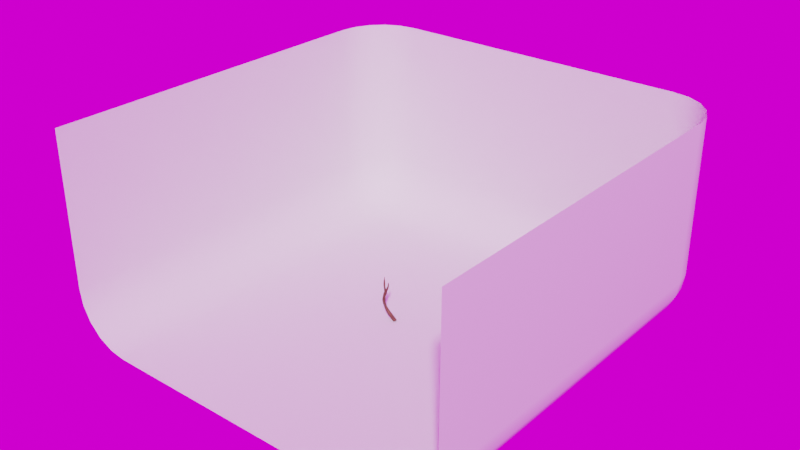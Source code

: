 # Source: uploads_files_3039499_Antler.blend  (saved by Blender 4.0.36; exported with 4.5.12 LTS)
import bpy
from mathutils import Matrix  # noqa: F401  (used for matrix-valued properties, if any)

bpy.ops.wm.read_factory_settings(use_empty=True)
scene = bpy.context.scene
scene.name = 'Scene'

# ---- collections
col_collection = bpy.data.collections.new('Collection'); scene.collection.children.link(col_collection)

# ---- images (referenced by path relative to the original .blend; pixels are not part of the script)
import os
ASSET_DIR = os.environ.get("B2B_ASSET_DIR", "")  # directory of the original .blend (textures are referenced by path, not embedded)
HERE = os.path.dirname(os.path.abspath(__file__))  # packed textures are extracted next to this script under _unpacked/

def load_image(name, relpath, width, height, colorspace="sRGB"):
    """Load a texture the original file referenced (path relative to the .blend, or extracted next to this script)."""
    p = next((c for c in (os.path.join(HERE, relpath), os.path.join(ASSET_DIR, relpath)) if relpath and os.path.exists(c)), "")
    if p:
        img = bpy.data.images.load(p, check_existing=True)
        img.name = name
    else:  # same state as the original file: an image datablock whose file is absent (Cycles renders it pink)
        img = bpy.data.images.new(name, width, height)
        img.source = "FILE"
        img.filepath = "//" + (relpath or name)
    img.colorspace_settings.name = colorspace
    return img
img_untitled = load_image('Untitled', 'Normal.png', 1024, 1024, 'sRGB')
img_immenstadter_horn_2k_hdr = load_image('immenstadter_horn_2k.hdr', 'immenstadter_horn_2k.hdr', 1024, 1024, 'Linear Rec.709')

# ---- materials (node trees are filled in below, after node groups)
mat_antler = bpy.data.materials.new('Antler')

# ---- material node trees
mat_antler.use_nodes = True; mat_antler.node_tree.nodes.clear()
_N = mat_antler.node_tree.nodes; _L = mat_antler.node_tree.links
n0 = _N.new('ShaderNodeOutputMaterial'); n0.name = 'Material Output'; n0.location = (630, 300)
n1 = _N.new('ShaderNodeTexNoise'); n1.name = 'Noise Texture.001'; n1.location = (-764, 37)
n1.inputs[2].default_value = 5.7
n1.inputs[3].default_value = 5.0
n1.inputs[4].default_value = 1.0
n2 = _N.new('ShaderNodeTexNoise'); n2.name = 'Noise Texture.003'; n2.location = (-947, -542)
n2.inputs[2].default_value = 30.9
n3 = _N.new('ShaderNodeTexCoord'); n3.name = 'Texture Coordinate.001'; n3.location = (-1447, -523)
n4 = _N.new('ShaderNodeMapping'); n4.name = 'Mapping.002'; n4.location = (-1237, -506)
n4.width = 240
n4.inputs[3].default_value = (1.0, 3.0, 1.0)
n5 = _N.new('ShaderNodeValToRGB'); n5.name = 'ColorRamp.002'; n5.location = (-674, -243)
while len(n5.color_ramp.elements) > 1: n5.color_ramp.elements.remove(n5.color_ramp.elements[-1])
n5.color_ramp.elements[0].position = 0.3727; n5.color_ramp.elements[0].color = (0.0, 0.0, 0.0, 1.0)
_e = n5.color_ramp.elements.new(1.0); _e.color = (1.0, 1.0, 1.0, 1.0)
n6 = _N.new('ShaderNodeTexNoise'); n6.name = 'Noise Texture.002'; n6.location = (-878, -313)
n6.inputs[2].default_value = 7.9
n6.inputs[3].default_value = 4.4
n6.inputs[4].default_value = 0.7917
n7 = _N.new('ShaderNodeMapping'); n7.name = 'Mapping.001'; n7.location = (-1279, 51)
n7.width = 240
n7.inputs[3].default_value = (1.0, 10.0, 1.0)
n8 = _N.new('ShaderNodeBump'); n8.name = 'Bump'; n8.location = (-327, -100)
n8.inputs[0].default_value = 0.2417
n8.inputs[1].default_value = 0.06
n8.inputs[2].default_value = 1.0
n9 = _N.new('ShaderNodeMix'); n9.name = 'Mix.002'; n9.location = (-121, -182)
n9.data_type = 'RGBA'
n10 = _N.new('ShaderNodeBump'); n10.name = 'Bump.001'; n10.location = (-358, -285)
n10.invert = True
n10.inputs[0].default_value = 0.5333
n10.inputs[1].default_value = 0.06
n10.inputs[2].default_value = 1.0
n11 = _N.new('ShaderNodeValToRGB'); n11.name = 'ColorRamp.001'; n11.location = (-527, 136)
while len(n11.color_ramp.elements) > 1: n11.color_ramp.elements.remove(n11.color_ramp.elements[-1])
n11.color_ramp.elements[0].position = 0.09545; n11.color_ramp.elements[0].color = (0.04755, 0.006783, 0.0, 1.0)
_e = n11.color_ramp.elements.new(0.2545); _e.color = (0.2196, 0.04123, 0.009787, 1.0)
_e = n11.color_ramp.elements.new(0.5136); _e.color = (0.3301, 0.1371, 0.07174, 1.0)
_e = n11.color_ramp.elements.new(1.0); _e.color = (1.0, 0.8088, 0.5821, 1.0)
n12 = _N.new('ShaderNodeGamma'); n12.name = 'Gamma'; n12.location = (-374, 531)
n12.inputs[1].default_value = 4.4
n13 = _N.new('ShaderNodeTexCoord'); n13.name = 'Texture Coordinate'; n13.location = (-1645, 186)
n14 = _N.new('ShaderNodeMapping'); n14.name = 'Mapping'; n14.location = (-1340, 448)
n14.width = 240
n14.inputs[3].default_value = (1.0, 10.0, 1.0)
n15 = _N.new('ShaderNodeTexNoise'); n15.name = 'Noise Texture'; n15.location = (-1026, 340)
n15.inputs[2].default_value = 9.4
n15.inputs[3].default_value = 16.0
n15.inputs[4].default_value = 0.9083
n16 = _N.new('ShaderNodeValToRGB'); n16.name = 'ColorRamp.004'; n16.location = (-819, 302)
while len(n16.color_ramp.elements) > 1: n16.color_ramp.elements.remove(n16.color_ramp.elements[-1])
n16.color_ramp.elements[0].position = 0.4273; n16.color_ramp.elements[0].color = (0.0, 0.0, 0.0, 1.0)
_e = n16.color_ramp.elements.new(1.0); _e.color = (1.0, 1.0, 1.0, 1.0)
n17 = _N.new('ShaderNodeValToRGB'); n17.name = 'ColorRamp'; n17.location = (-514, 394)
while len(n17.color_ramp.elements) > 1: n17.color_ramp.elements.remove(n17.color_ramp.elements[-1])
n17.color_ramp.elements[0].position = 0.0; n17.color_ramp.elements[0].color = (0.04755, 0.006783, 0.0, 1.0)
_e = n17.color_ramp.elements.new(0.09545); _e.color = (0.2196, 0.04123, 0.009787, 1.0)
_e = n17.color_ramp.elements.new(0.2091); _e.color = (0.3301, 0.1371, 0.07174, 1.0)
_e = n17.color_ramp.elements.new(1.0); _e.color = (1.0, 0.8088, 0.5821, 1.0)
n18 = _N.new('ShaderNodeValToRGB'); n18.name = 'ColorRamp.003'; n18.location = (-693, -480)
while len(n18.color_ramp.elements) > 1: n18.color_ramp.elements.remove(n18.color_ramp.elements[-1])
n18.color_ramp.elements[0].position = 0.3727; n18.color_ramp.elements[0].color = (0.0, 0.0, 0.0, 1.0)
_e = n18.color_ramp.elements.new(1.0); _e.color = (1.0, 1.0, 1.0, 1.0)
n19 = _N.new('ShaderNodeMix'); n19.name = 'Mix'; n19.location = (-232, 341)
n19.data_type = 'RGBA'
n19.inputs[0].default_value = 0.25
n20 = _N.new('ShaderNodeAmbientOcclusion'); n20.name = 'Ambient Occlusion'; n20.location = (-566, 654)
n21 = _N.new('ShaderNodeValToRGB'); n21.name = 'ColorRamp.005'; n21.location = (-195, 135)
while len(n21.color_ramp.elements) > 1: n21.color_ramp.elements.remove(n21.color_ramp.elements[-1])
n21.color_ramp.elements[0].position = 0.0; n21.color_ramp.elements[0].color = (0.553, 0.553, 0.553, 1.0)
_e = n21.color_ramp.elements.new(1.0); _e.color = (1.0, 1.0, 1.0, 1.0)
n22 = _N.new('ShaderNodeMix'); n22.name = 'Mix.001'; n22.location = (-37, 472)
n22.data_type = 'RGBA'
n22.blend_type = 'MULTIPLY'
n23 = _N.new('ShaderNodeTexImage'); n23.name = 'Image Texture'; n23.location = (465, 80)
n23.image = img_untitled
n24 = _N.new('ShaderNodeBsdfPrincipled'); n24.name = 'Principled BSDF'; n24.location = (125, 300)
n24.distribution = 'GGX'
n24.subsurface_method = 'BURLEY'
n24.inputs[3].default_value = 1.45
n24.inputs[27].default_value = (0.0, 0.0, 0.0, 1.0)
n24.inputs[28].default_value = 1.0
_L.new(n15.outputs[0], n16.inputs[0])
_L.new(n14.outputs[0], n15.inputs[0])
_L.new(n13.outputs[2], n14.inputs[0])
_L.new(n1.outputs[0], n11.inputs[0])
_L.new(n17.outputs[0], n19.inputs[6])
_L.new(n11.outputs[0], n19.inputs[7])
_L.new(n13.outputs[3], n7.inputs[0])
_L.new(n7.outputs[0], n1.inputs[0])
_L.new(n6.outputs[0], n5.inputs[0])
_L.new(n14.outputs[0], n6.inputs[0])
_L.new(n22.outputs[2], n24.inputs[0])
_L.new(n19.outputs[2], n22.inputs[6])
_L.new(n20.outputs[0], n12.inputs[0])
_L.new(n12.outputs[0], n22.inputs[7])
_L.new(n2.outputs[0], n18.inputs[0])
_L.new(n4.outputs[0], n2.inputs[0])
_L.new(n3.outputs[2], n4.inputs[0])
_L.new(n5.outputs[0], n8.inputs[3])
_L.new(n10.outputs[0], n9.inputs[7])
_L.new(n8.outputs[0], n9.inputs[6])
_L.new(n9.outputs[2], n24.inputs[5])
_L.new(n18.outputs[0], n10.inputs[3])
_L.new(n16.outputs[0], n17.inputs[0])
_L.new(n11.outputs[0], n21.inputs[0])
_L.new(n21.outputs[0], n24.inputs[2])
_L.new(n24.outputs[0], n0.inputs[0])
n0.is_active_output = True

# ---- world
world_world = bpy.data.worlds.new('World'); scene.world = world_world
world_world.use_nodes = True; world_world.node_tree.nodes.clear()
_N = world_world.node_tree.nodes; _L = world_world.node_tree.links
n0 = _N.new('ShaderNodeOutputWorld'); n0.name = 'World Output'; n0.location = (300, 300)
n1 = _N.new('ShaderNodeBackground'); n1.name = 'Background'; n1.location = (10, 300)
n2 = _N.new('ShaderNodeTexEnvironment'); n2.name = 'Environment Texture'; n2.location = (-280, 280)
n2.image = img_immenstadter_horn_2k_hdr
_L.new(n1.outputs[0], n0.inputs[0])
_L.new(n2.outputs[0], n1.inputs[0])
n0.is_active_output = True
world_world.color = (0.05088, 0.05088, 0.05088)
world_world.use_sun_shadow = False
world_world.sun_shadow_jitter_overblur = 0.0

# ---- meshes
me_retopoflow = bpy.data.meshes.new('RetopoFlow')
me_retopoflow.from_pydata([(-0.1562, -0.009714, 0.08797), (-0.1473, -0.0213, 0.09115), (-0.1485, 0.007013, 0.1206), (-0.1679, 0.01943, 0.1094), (-0.1681, -0.007218, 0.09764), (-0.1358, -0.01972, 0.1004), (-0.1365, 0.008224, 0.1085), (-0.1452, 0.01967, 0.1056), (-0.1558, 0.01772, 0.09698), (-0.159, 0.004844, 0.09052), (-0.133, -0.006385, 0.1066), (-0.1448, -0.0078, 0.1178), (-0.1571, 0.019, 0.1185), (-0.1709, 0.007334, 0.1016), (-0.1598, -0.02058, 0.09944), (-0.1477, -0.02121, 0.1098), (-0.1243, 0.01161, 0.0965), (-0.1205, -0.002867, 0.09586), (-0.1219, -0.01759, 0.09166), (-0.1327, -0.0233, 0.08287), (-0.1432, -0.01387, 0.07765), (-0.1472, 0.0009555, 0.07833), (-0.1449, 0.01521, 0.08315), (-0.1346, 0.02133, 0.09162), (-0.1731, 0.01884, 0.1322), (-0.1632, 0.006884, 0.134), (-0.1577, -0.008388, 0.1317), (-0.161, -0.02329, 0.1233), (-0.1749, -0.02241, 0.1129), (-0.1842, -0.008853, 0.1118), (-0.1876, 0.005982, 0.116), (-0.1848, 0.01881, 0.1237), (-0.1874, -0.02409, 0.1272), (-0.1975, -0.01015, 0.1268), (-0.2021, 0.005306, 0.1312), (-0.2, 0.01915, 0.1394), (-0.1874, 0.01888, 0.1476), (-0.177, 0.005975, 0.1483), (-0.1696, -0.009499, 0.146), (-0.1727, -0.02489, 0.1372), (-0.1898, -0.02406, 0.1548), (-0.2046, -0.02217, 0.1465), (-0.2155, -0.009055, 0.1466), (-0.2211, 0.005859, 0.1512), (-0.2186, 0.0192, 0.1598), (-0.2051, 0.01727, 0.1667), (-0.1933, 0.005599, 0.1673), (-0.1863, -0.009474, 0.1638), (-0.2324, 0.02058, 0.1803), (-0.2179, 0.01631, 0.1854), (-0.2051, 0.004425, 0.1853), (-0.1968, -0.01053, 0.1813), (-0.2028, -0.0241, 0.1711), (-0.2187, -0.0207, 0.1644), (-0.2304, -0.007476, 0.1654), (-0.237, 0.007695, 0.1706), (-0.2497, 0.01037, 0.1896), (-0.2425, 0.02365, 0.2), (-0.2266, 0.01484, 0.2017), (-0.2124, 0.001808, 0.2004), (-0.2027, -0.01387, 0.1956), (-0.2123, -0.02583, 0.1852), (-0.2305, -0.0201, 0.1806), (-0.244, -0.006534, 0.1825), (-0.2051, -0.01523, 0.207), (-0.219, -0.029, 0.2066), (-0.2384, -0.02029, 0.2102), (-0.2583, -0.01115, 0.2138), (-0.266, 0.009245, 0.2176), (-0.2528, 0.02521, 0.2185), (-0.2342, 0.01545, 0.215), (-0.2192, 0.000488, 0.211), (-0.207, -0.03541, 0.2429), (-0.2143, -0.02205, 0.251), (-0.2215, -0.04297, 0.2456), (-0.2129, -0.04221, 0.2425), (-0.2086, -0.0205, 0.2311), (-0.2255, -0.01544, 0.2376), (-0.2297, -0.03217, 0.2335), (-0.2287, -0.02961, 0.2537), (-0.2118, -0.046, 0.2573), (-0.2057, -0.03959, 0.2571), (-0.2229, -0.02278, 0.2541), (-0.2278, -0.03796, 0.25), (-0.2129, -0.03706, 0.2271), (-0.2067, -0.02957, 0.2277), (-0.2081, -0.02711, 0.2466), (-0.2315, -0.02303, 0.2369), (-0.2225, -0.03783, 0.2296), (-0.2124, -0.02758, 0.2664), (-0.2205, -0.02857, 0.2702), (-0.2267, -0.03493, 0.2704), (-0.226, -0.04284, 0.2662), (-0.2199, -0.04709, 0.2611), (-0.2159, -0.01496, 0.235), (-0.2062, -0.03166, 0.2612), (-0.2184, -0.0329, 0.2882), (-0.2103, -0.03197, 0.2811), (-0.2034, -0.03413, 0.2734), (-0.2027, -0.04241, 0.2675), (-0.2099, -0.04948, 0.2698), (-0.218, -0.05097, 0.2765), (-0.2244, -0.04784, 0.2844), (-0.2253, -0.03945, 0.2905), (-0.199, -0.0383, 0.2859), (-0.197, -0.04726, 0.2819), (-0.2052, -0.0527, 0.2855), (-0.2146, -0.05364, 0.2913), (-0.2229, -0.05108, 0.2974), (-0.225, -0.04202, 0.2979), (-0.2169, -0.03559, 0.2983), (-0.2078, -0.03876, 0.2971), (-0.2151, -0.05798, 0.3264), (-0.222, -0.05396, 0.314), (-0.2123, -0.04315, 0.3163), (-0.2149, -0.05663, 0.3137), (-0.2192, -0.04556, 0.3446), (-0.2134, -0.04787, 0.3444), (-0.2155, -0.05912, 0.342), (-0.2215, -0.05686, 0.3423), (-0.2235, -0.04846, 0.3265), (-0.2194, -0.04288, 0.3278), (-0.224, -0.04643, 0.3153), (-0.2128, -0.04553, 0.3284), (-0.2117, -0.05414, 0.3431), (-0.2228, -0.05066, 0.3599), (-0.2195, -0.04615, 0.3617), (-0.2143, -0.04828, 0.3625), (-0.2128, -0.054, 0.3615), (-0.2231, -0.05058, 0.3435), (-0.2109, -0.05254, 0.3277), (-0.2217, -0.05553, 0.3258), (-0.2195, -0.04042, 0.3166), (-0.2102, -0.05064, 0.3149), (-0.2214, -0.05638, 0.3589), (-0.2162, -0.05842, 0.3597), (-0.2216, -0.05433, 0.3728), (-0.217, -0.05618, 0.3738), (-0.2141, -0.05207, 0.3757), (-0.2149, -0.04687, 0.3768), (-0.2194, -0.04505, 0.3759), (-0.2225, -0.04913, 0.3739), (-0.2218, -0.0444, 0.3881), (-0.2219, -0.04973, 0.3868), (-0.2177, -0.05198, 0.3883), (-0.2147, -0.04788, 0.3908), (-0.2145, -0.0425, 0.3922), (-0.2185, -0.04035, 0.3907), (-0.2171, -0.03075, 0.41), (-0.2197, -0.03435, 0.4073), (-0.2207, -0.03899, 0.4057), (-0.2179, -0.04067, 0.4077), (-0.2153, -0.03714, 0.4104), (-0.2144, -0.03245, 0.4119), (-0.2156, -0.01829, 0.4272), (-0.2178, -0.02166, 0.4249), (-0.2189, -0.02575, 0.4232), (-0.2169, -0.02828, 0.4239), (-0.2147, -0.02494, 0.4262), (-0.2138, -0.02081, 0.4278), (-0.1959, -0.04922, 0.3125), (-0.187, -0.048, 0.3064), (-0.2003, -0.05308, 0.3041), (-0.1898, -0.04549, 0.3006), (-0.1949, -0.05534, 0.2998), (-0.1884, -0.04844, 0.3169), (-0.1843, -0.05052, 0.3144), (-0.1877, -0.05831, 0.3142), (-0.1918, -0.05632, 0.3167), (-0.1924, -0.05138, 0.3182), (-0.1869, -0.05331, 0.3033), (-0.1959, -0.05458, 0.3094), (-0.2007, -0.04689, 0.3069), (-0.1837, -0.05541, 0.3129), (-0.1817, -0.0568, 0.3198), (-0.1853, -0.05954, 0.3208), (-0.189, -0.05776, 0.3232), (-0.1896, -0.05335, 0.3248), (-0.186, -0.05064, 0.3239), (-0.1911, -0.04592, 0.3107), (-0.1918, -0.05654, 0.3052), (-0.1951, -0.04327, 0.3049), (-0.1894, -0.05176, 0.2977), (-0.1823, -0.05242, 0.3215), (-0.1834, -0.0529, 0.3347), (-0.1869, -0.05541, 0.3346), (-0.1862, -0.05944, 0.3329), (-0.1825, -0.06123, 0.3312), (-0.179, -0.05878, 0.3312), (-0.1797, -0.05471, 0.3329), (-0.1816, -0.05483, 0.3475), (-0.1849, -0.05703, 0.3463), (-0.1845, -0.06096, 0.3445), (-0.1807, -0.06297, 0.3438), (-0.1772, -0.06089, 0.345), (-0.1779, -0.057, 0.3467), (-0.1842, -0.05826, 0.3566), (-0.1837, -0.0619, 0.3546), (-0.1802, -0.06379, 0.3537), (-0.177, -0.06171, 0.3549), (-0.1775, -0.05807, 0.3569), (-0.1811, -0.0562, 0.3578), (-0.1803, -0.06402, 0.3617), (-0.1775, -0.06208, 0.3632), (-0.1779, -0.05888, 0.3651), (-0.1811, -0.05717, 0.3658), (-0.1838, -0.05908, 0.3643), (-0.1835, -0.0623, 0.3624), (-0.1817, -0.05782, 0.3756), (-0.184, -0.05923, 0.374), (-0.1838, -0.06191, 0.3723), (-0.1813, -0.06359, 0.3718), (-0.179, -0.06228, 0.3733), (-0.1792, -0.05962, 0.375), (-0.2614, -0.001204, 0.3063), (-0.2741, -0.002303, 0.2989), (-0.2815, 0.007723, 0.2908), (-0.2472, 0.0006442, 0.2522), (-0.2674, -0.01158, 0.2474), (-0.279, 0.01566, 0.2617), (-0.2706, 0.03274, 0.2884), (-0.2713, 0.02669, 0.2627), (-0.2526, 0.003572, 0.2755), (-0.2607, -0.007211, 0.2743), (-0.2747, 0.01329, 0.2442), (-0.2678, 0.02474, 0.2455), (-0.2472, 0.01424, 0.2515), (-0.2548, -0.01049, 0.2507), (-0.2746, -0.000421, 0.2449), (-0.2803, 0.02189, 0.2864), (-0.2591, 0.02697, 0.2679), (-0.2518, 0.01693, 0.2731), (-0.2729, -0.008108, 0.2693), (-0.2798, 0.002238, 0.2642), (-0.2551, 0.02481, 0.2489), (-0.2512, 0.009258, 0.3087), (-0.2498, 0.02333, 0.3045), (-0.2579, 0.03259, 0.2962), (-0.242, 0.03449, 0.3368), (-0.2511, 0.04729, 0.3325), (-0.2661, 0.04519, 0.3253), (-0.2773, 0.0332, 0.3203), (-0.2788, 0.01622, 0.3194), (-0.2693, 0.003662, 0.3237), (-0.2545, 0.005183, 0.3309), (-0.2443, 0.01773, 0.3356), (-0.2702, 0.03599, 0.3523), (-0.2699, 0.02113, 0.3541), (-0.2604, 0.009657, 0.3541), (-0.2467, 0.0131, 0.3519), (-0.241, 0.02624, 0.3497), (-0.2418, 0.04027, 0.348), (-0.2499, 0.05157, 0.3477), (-0.263, 0.04858, 0.3498), (-0.2479, 0.0557, 0.3689), (-0.2612, 0.05084, 0.3703), (-0.2685, 0.03747, 0.3717), (-0.2688, 0.02225, 0.3723), (-0.2592, 0.01001, 0.3717), (-0.245, 0.01452, 0.3703), (-0.2402, 0.02843, 0.3694), (-0.2411, 0.04283, 0.3688), (-0.2563, 0.005591, 0.4264), (-0.2581, 0.007346, 0.4054), (-0.2619, 0.02575, 0.4139), (-0.265, 0.01549, 0.4101), (-0.2661, 0.009817, 0.4474), (-0.2451, 0.007923, 0.444), (-0.2427, 0.01775, 0.4257), (-0.2497, 0.02544, 0.428), (-0.2632, 0.02147, 0.4295), (-0.2653, 0.012, 0.4286), (-0.2467, 0.0102, 0.4043), (-0.2483, 0.02697, 0.417), (-0.2431, 0.01929, 0.4078), (-0.2642, 0.01992, 0.4485), (-0.2565, 0.002978, 0.4451), (-0.2453, 0.009842, 0.4249), (-0.2501, 0.02507, 0.4473), (-0.2422, 0.0168, 0.445), (-0.2572, 0.002029, 0.4609), (-0.2664, 0.008667, 0.4639), (-0.2647, 0.01842, 0.4661), (-0.251, 0.02294, 0.4653), (-0.2427, 0.01534, 0.4623), (-0.2455, 0.006398, 0.4602), (-0.267, 0.008567, 0.4843), (-0.2651, 0.01796, 0.486), (-0.2521, 0.02198, 0.4855), (-0.2437, 0.01476, 0.4831), (-0.2465, 0.006133, 0.4814), (-0.2579, 0.002295, 0.4819), (-0.2539, 0.022, 0.5005), (-0.2452, 0.01585, 0.502), (-0.2475, 0.008249, 0.5042), (-0.2579, 0.004254, 0.5053), (-0.2673, 0.009441, 0.5037), (-0.2656, 0.01798, 0.5015), (-0.2578, 0.005521, 0.5146), (-0.2669, 0.009868, 0.5131), (-0.2657, 0.01766, 0.5109), (-0.2551, 0.02161, 0.51), (-0.2466, 0.01635, 0.5115), (-0.2483, 0.009457, 0.5136), (-0.2502, 0.01689, 0.5311), (-0.2516, 0.01194, 0.5334), (-0.2591, 0.008902, 0.5343), (-0.2656, 0.01214, 0.5322), (-0.2647, 0.0177, 0.5299), (-0.2565, 0.02064, 0.5291), (-0.2576, 0.02042, 0.5423), (-0.2531, 0.01767, 0.5441), (-0.2542, 0.01395, 0.546), (-0.2601, 0.01186, 0.5464), (-0.2648, 0.01437, 0.5446), (-0.2637, 0.01838, 0.5427), (-0.2453, 0.07708, 0.4117), (-0.2572, 0.06478, 0.4213), (-0.2385, 0.05493, 0.41), (-0.2387, 0.06325, 0.4231), (-0.2583, 0.05758, 0.4088), (-0.248, 0.08746, 0.4477), (-0.2543, 0.08422, 0.4491), (-0.2556, 0.07806, 0.4523), (-0.2487, 0.06702, 0.4377), (-0.2404, 0.07067, 0.4356), (-0.2484, 0.05889, 0.4264), (-0.2457, 0.07099, 0.3986), (-0.2381, 0.06373, 0.4035), (-0.2562, 0.06686, 0.402), (-0.2395, 0.07757, 0.431), (-0.246, 0.08274, 0.4272), (-0.2544, 0.07931, 0.4292), (-0.256, 0.07199, 0.434), (-0.2379, 0.07109, 0.4167), (-0.2554, 0.07311, 0.4146), (-0.2486, 0.05014, 0.4139), (-0.243, 0.08296, 0.4503), (-0.244, 0.07699, 0.4534), (-0.2503, 0.07375, 0.4548), (-0.25, 0.08762, 0.4649), (-0.2468, 0.08394, 0.4655), (-0.2475, 0.07923, 0.4666), (-0.2517, 0.07656, 0.4675), (-0.2549, 0.08021, 0.4668), (-0.2541, 0.08493, 0.4657), (-0.2495, 0.04403, 0.4075), (-0.2597, 0.05127, 0.4005), (-0.2575, 0.06008, 0.3911), (-0.247, 0.06505, 0.3858), (-0.2395, 0.05824, 0.3925), (-0.2389, 0.04966, 0.4012), (-0.1033, -0.02549, 0.09219), (-0.1001, -0.02736, 0.1133), (-0.09428, -0.02245, 0.1143), (-0.09517, -0.01987, 0.1031), (-0.1057, -0.02332, 0.1055), (-0.09701, -0.02451, 0.1021), (-0.09322, -0.01691, 0.08969), (-0.09828, -0.01305, 0.09397), (-0.1051, -0.01485, 0.09716), (-0.1075, -0.02216, 0.09581), (-0.1033, -0.02496, 0.1144), (-0.09592, -0.02614, 0.1133), (-0.09887, -0.01707, 0.1054), (-0.1038, -0.01863, 0.1065), (-0.102, -0.02606, 0.1033), (-0.09628, -0.02351, 0.089), (-0.1017, -0.02115, 0.1155), (-0.09756, -0.02, 0.1154), (-0.09812, -0.02331, 0.1242), (-0.09429, -0.02231, 0.1239), (-0.09154, -0.02461, 0.1225), (-0.09328, -0.02777, 0.1215), (-0.09714, -0.02873, 0.1217), (-0.09988, -0.02658, 0.1231), (-0.0951, -0.02837, 0.1303), (-0.09375, -0.02597, 0.1312), (-0.09084, -0.02524, 0.131), (-0.08884, -0.02694, 0.1298), (-0.09015, -0.02926, 0.129), (-0.09309, -0.02995, 0.1292), (-0.09275, 0.0211, 0.05952), (-0.1071, 0.01799, 0.05199), (-0.1056, -0.02273, 0.05959), (-0.0816, -0.01972, 0.05693), (-0.08002, 0.02032, 0.04872), (-0.09461, 0.01824, 0.04192), (-0.1063, -0.01049, 0.0423), (-0.09633, -0.02148, 0.04974), (-0.08389, -0.007138, 0.06959), (-0.08402, 0.009379, 0.06654), (-0.1163, 0.004555, 0.04907), (-0.1164, -0.01223, 0.05168), (-0.07202, -0.006472, 0.05873), (-0.07046, 0.009517, 0.05591), (-0.09064, -0.02189, 0.06826), (-0.105, 0.005809, 0.0395), (-0.09048, -0.007456, 0.07689), (-0.09467, -0.02336, 0.07595), (-0.112, -0.02389, 0.06967), (-0.1272, -0.01612, 0.06395), (-0.1304, 0.001536, 0.06234), (-0.1227, 0.01708, 0.06442), (-0.1067, 0.02148, 0.06984), (-0.0948, 0.009756, 0.07452), (-0.09649, -0.01015, 0.03413), (-0.09798, 0.005763, 0.03333), (-0.08932, 0.01837, 0.03778), (-0.07532, 0.02029, 0.04504), (-0.06439, 0.01025, 0.05076), (-0.06277, -0.005588, 0.05167), (-0.0713, -0.01829, 0.04729), (-0.08535, -0.02003, 0.03998), (-0.1068, -0.004158, 0.08694), (-0.1064, 0.01003, 0.08351), (-0.1162, 0.02162, 0.07752), (-0.1302, 0.01842, 0.07331), (-0.1375, 0.004619, 0.06978), (-0.1354, -0.01604, 0.07182), (-0.1219, -0.02403, 0.07735), (-0.1117, -0.02082, 0.08619), (-0.1072, -0.01231, 0.09253), (-0.11, -0.02091, 0.09129), (-0.09229, -0.03021, 0.1306), (-0.08763, -0.03037, 0.1347), (-0.08832, -0.02752, 0.1312), (-0.08833, -0.02846, 0.1359), (-0.09268, -0.02689, 0.1325), (-0.0899, -0.03043, 0.1354), (-0.08767, -0.0302, 0.1366), (-0.2163, -0.03323, 0.2182), (-0.2074, -0.02852, 0.2201), (-0.2274, -0.03177, 0.2209), (-0.2322, -0.02677, 0.2255), (-0.2398, -0.01441, 0.2225), (-0.2547, -0.01513, 0.2246), (-0.2679, -0.001312, 0.2253), (-0.2713, 0.0005633, 0.2338), (-0.2706, 0.01353, 0.2326), (-0.2587, 0.02535, 0.2308), (-0.245, 0.01994, 0.2322), (-0.2413, 0.009922, 0.2345), (-0.2417, -0.001384, 0.2352), (-0.2486, -0.01236, 0.2342), (-0.2626, -0.01253, 0.2328), (-0.2352, -0.005616, 0.2249), (-0.2343, 0.00634, 0.2207), (-0.2252, -0.005479, 0.2228), (-0.228, -0.01042, 0.2288), (-0.223, -0.01039, 0.2296), (-0.2138, -0.01081, 0.2239), (-0.2074, -0.01961, 0.224), (-0.2055, -0.04405, 0.3033), (-0.2007, -0.04061, 0.2993), (-0.194, -0.0421, 0.2948), (-0.1922, -0.04959, 0.2914), (-0.2014, -0.05359, 0.292), (-0.2074, -0.05181, 0.2995), (-0.2224, -0.0527, 0.304), (-0.2143, -0.05532, 0.3043), (-0.2084, -0.04871, 0.305), (-0.2115, -0.04065, 0.3052), (-0.2196, -0.03742, 0.3049), (-0.2248, -0.04418, 0.3043), (-0.1838, -0.06164, 0.3789), (-0.1822, -0.06209, 0.3816), (-0.1802, -0.06168, 0.3794), (-0.181, -0.0596, 0.382), (-0.1822, -0.0584, 0.3796), (-0.1838, -0.0598, 0.3817), (-0.184, -0.06179, 0.3771), (-0.1818, -0.06317, 0.3772), (-0.1798, -0.06196, 0.3778), (-0.1799, -0.05956, 0.3782), (-0.182, -0.05812, 0.3781), (-0.1842, -0.05937, 0.3775), (-0.1828, -0.0605, 0.3832), (-0.2169, -0.01607, 0.4308), (-0.2179, -0.01828, 0.4315), (-0.217, -0.02, 0.4325), (-0.2147, -0.01905, 0.4328), (-0.2138, -0.01679, 0.4321), (-0.2148, -0.01508, 0.4311), (-0.2144, -0.01229, 0.4342), (-0.2155, -0.01017, 0.4372), (-0.2171, -0.01512, 0.4345), (-0.2156, -0.01285, 0.4386), (-0.2144, -0.01569, 0.4359), (-0.2134, -0.01047, 0.4386), (-0.2144, -0.009172, 0.4403), (-0.2407, 0.04843, 0.3801), (-0.2501, 0.06081, 0.3782), (-0.2616, 0.04951, 0.3823), (-0.2674, 0.03476, 0.3863), (-0.2668, 0.01878, 0.3894), (-0.2542, 0.007516, 0.3905), (-0.2425, 0.01821, 0.3871), (-0.2396, 0.03318, 0.3837), (-0.24, 0.03831, 0.3977), (-0.2407, 0.02947, 0.3973), (-0.2427, 0.01875, 0.3985), (-0.2471, 0.03754, 0.4063), (-0.2448, 0.0294, 0.4078), (-0.2517, 0.03022, 0.4126), (-0.2581, 0.03676, 0.4052), (-0.2628, 0.04359, 0.3937), (-0.2655, 0.03518, 0.3944), (-0.2624, 0.02718, 0.41), (-0.2637, 0.0301, 0.4037), (-0.2656, 0.01808, 0.4043), (-0.2669, 0.02265, 0.3969), (-0.2602, 0.009111, 0.3965), (-0.2587, 0.007909, 0.4028), (-0.2496, 0.00811, 0.3981), (-0.2544, 0.0801, 0.4691), (-0.2529, 0.08194, 0.4739), (-0.2504, 0.08624, 0.4678), (-0.2501, 0.08194, 0.4738), (-0.2485, 0.07944, 0.469), (-0.252, 0.07839, 0.4739), (-0.2521, 0.0804, 0.4751), (-0.2585, 0.02135, 0.5541), (-0.2546, 0.01888, 0.5552), (-0.2558, 0.01544, 0.5562), (-0.2609, 0.01378, 0.5563), (-0.2649, 0.01626, 0.5552), (-0.2638, 0.01986, 0.5541), (-0.2576, 0.01876, 0.5683), (-0.2621, 0.01704, 0.5685), (-0.2654, 0.01941, 0.5674), (-0.2646, 0.02272, 0.5665), (-0.2601, 0.0244, 0.5664), (-0.2566, 0.02201, 0.5673), (-0.2634, 0.02418, 0.5765), (-0.2607, 0.02501, 0.5732), (-0.2592, 0.02399, 0.5765), (-0.2593, 0.02117, 0.5743), (-0.2624, 0.02125, 0.5776), (-0.2647, 0.02105, 0.5726), (-0.2621, 0.0237, 0.5798)], [], [(10, 11, 15, 5), (5, 15, 14, 1), (1, 14, 4, 0), (0, 4, 13, 9), (9, 13, 3, 8), (8, 3, 12, 7), (7, 12, 2, 6), (6, 2, 11, 10), (16, 6, 10, 17), (17, 10, 5, 18), (18, 5, 1, 19), (19, 1, 0, 20), (20, 0, 9, 21), (21, 9, 8, 22), (22, 8, 7, 23), (23, 7, 6, 16), (24, 25, 2, 12), (25, 26, 11, 2), (26, 27, 15, 11), (27, 28, 14, 15), (28, 29, 4, 14), (29, 30, 13, 4), (30, 31, 3, 13), (31, 24, 12, 3), (32, 33, 29, 28), (33, 34, 30, 29), (34, 35, 31, 30), (35, 36, 24, 31), (36, 37, 25, 24), (37, 38, 26, 25), (38, 39, 27, 26), (39, 32, 28, 27), (40, 41, 32, 39), (41, 42, 33, 32), (42, 43, 34, 33), (43, 44, 35, 34), (44, 45, 36, 35), (45, 46, 37, 36), (46, 47, 38, 37), (47, 40, 39, 38), (48, 49, 45, 44), (49, 50, 46, 45), (50, 51, 47, 46), (51, 52, 40, 47), (52, 53, 41, 40), (53, 54, 42, 41), (54, 55, 43, 42), (55, 48, 44, 43), (56, 57, 48, 55), (57, 58, 49, 48), (58, 59, 50, 49), (59, 60, 51, 50), (60, 61, 52, 51), (61, 62, 53, 52), (62, 63, 54, 53), (63, 56, 55, 54), (64, 65, 61, 60), (65, 66, 62, 61), (66, 67, 63, 62), (67, 68, 56, 63), (68, 69, 57, 56), (69, 70, 58, 57), (70, 71, 59, 58), (71, 64, 60, 59), (75, 74, 88, 84), (74, 83, 78, 88), (83, 79, 87, 78), (79, 82, 77, 87), (82, 73, 94, 77), (73, 86, 76, 94), (86, 72, 85, 76), (72, 75, 84, 85), (81, 80, 75, 72), (80, 93, 74, 75), (93, 92, 83, 74), (92, 91, 79, 83), (91, 90, 82, 79), (90, 89, 73, 82), (89, 95, 86, 73), (95, 81, 72, 86), (96, 97, 89, 90), (97, 98, 95, 89), (98, 99, 81, 95), (99, 100, 80, 81), (100, 101, 93, 80), (101, 102, 92, 93), (102, 103, 91, 92), (103, 96, 90, 91), (104, 105, 99, 98), (105, 106, 100, 99), (106, 107, 101, 100), (107, 108, 102, 101), (108, 109, 103, 102), (109, 110, 96, 103), (110, 111, 97, 96), (111, 104, 98, 97), (131, 113, 115, 112), (112, 115, 133, 130), (130, 133, 114, 123), (123, 114, 132, 121), (121, 132, 122, 120), (120, 122, 113, 131), (129, 120, 131, 119), (119, 131, 112, 118), (118, 112, 130, 124), (124, 130, 123, 117), (117, 123, 121, 116), (116, 121, 120, 129), (128, 124, 117, 127), (127, 117, 116, 126), (126, 116, 129, 125), (125, 129, 119, 134), (134, 119, 118, 135), (135, 118, 124, 128), (136, 134, 135, 137), (137, 135, 128, 138), (138, 128, 127, 139), (139, 127, 126, 140), (140, 126, 125, 141), (141, 125, 134, 136), (142, 141, 136, 143), (143, 136, 137, 144), (144, 137, 138, 145), (145, 138, 139, 146), (146, 139, 140, 147), (147, 140, 141, 142), (148, 147, 142, 149), (149, 142, 143, 150), (150, 143, 144, 151), (151, 144, 145, 152), (152, 145, 146, 153), (153, 146, 147, 148), (154, 148, 149, 155), (155, 149, 150, 156), (156, 150, 151, 157), (157, 151, 152, 158), (158, 152, 153, 159), (159, 153, 148, 154), (171, 162, 164, 180), (180, 164, 182, 170), (170, 182, 163, 161), (161, 163, 181, 179), (179, 181, 172, 160), (160, 172, 162, 171), (169, 160, 171, 168), (168, 171, 180, 167), (167, 180, 170, 173), (173, 170, 161, 166), (166, 161, 179, 165), (165, 179, 160, 169), (178, 165, 169, 177), (177, 169, 168, 176), (176, 168, 167, 175), (175, 167, 173, 174), (174, 173, 166, 183), (183, 166, 165, 178), (184, 178, 177, 185), (185, 177, 176, 186), (186, 176, 175, 187), (187, 175, 174, 188), (188, 174, 183, 189), (189, 183, 178, 184), (190, 184, 185, 191), (191, 185, 186, 192), (192, 186, 187, 193), (193, 187, 188, 194), (194, 188, 189, 195), (195, 189, 184, 190), (196, 191, 192, 197), (197, 192, 193, 198), (198, 193, 194, 199), (199, 194, 195, 200), (200, 195, 190, 201), (201, 190, 191, 196), (202, 198, 199, 203), (203, 199, 200, 204), (204, 200, 201, 205), (205, 201, 196, 206), (206, 196, 197, 207), (207, 197, 198, 202), (208, 205, 206, 209), (209, 206, 207, 210), (210, 207, 202, 211), (211, 202, 203, 212), (212, 203, 204, 213), (213, 204, 205, 208), (219, 224, 228, 233), (233, 228, 218, 232), (232, 218, 227, 223), (223, 227, 217, 222), (222, 217, 226, 231), (231, 226, 234, 230), (230, 234, 225, 221), (221, 225, 224, 219), (220, 221, 219, 229), (229, 219, 233, 216), (216, 233, 232, 215), (215, 232, 223, 214), (214, 223, 222, 235), (235, 222, 231, 236), (236, 231, 230, 237), (237, 230, 221, 220), (238, 236, 237, 239), (239, 237, 220, 240), (240, 220, 229, 241), (241, 229, 216, 242), (242, 216, 215, 243), (243, 215, 214, 244), (244, 214, 235, 245), (245, 235, 236, 238), (246, 241, 242, 247), (247, 242, 243, 248), (248, 243, 244, 249), (249, 244, 245, 250), (250, 245, 238, 251), (251, 238, 239, 252), (252, 239, 240, 253), (253, 240, 241, 246), (254, 252, 253, 255), (255, 253, 246, 256), (256, 246, 247, 257), (257, 247, 248, 258), (258, 248, 249, 259), (259, 249, 250, 260), (260, 250, 251, 261), (261, 251, 252, 254), (262, 271, 265, 263), (271, 270, 264, 265), (270, 269, 273, 264), (269, 268, 274, 273), (268, 277, 272, 274), (277, 262, 263, 272), (267, 276, 262, 277), (276, 266, 271, 262), (266, 275, 270, 271), (275, 278, 269, 270), (278, 279, 268, 269), (279, 267, 277, 268), (280, 281, 266, 276), (281, 282, 275, 266), (282, 283, 278, 275), (283, 284, 279, 278), (284, 285, 267, 279), (285, 280, 276, 267), (286, 287, 282, 281), (287, 288, 283, 282), (288, 289, 284, 283), (289, 290, 285, 284), (290, 291, 280, 285), (291, 286, 281, 280), (292, 293, 289, 288), (293, 294, 290, 289), (294, 295, 291, 290), (295, 296, 286, 291), (296, 297, 287, 286), (297, 292, 288, 287), (298, 299, 296, 295), (299, 300, 297, 296), (300, 301, 292, 297), (301, 302, 293, 292), (302, 303, 294, 293), (303, 298, 295, 294), (304, 305, 303, 302), (305, 306, 298, 303), (306, 307, 299, 298), (307, 308, 300, 299), (308, 309, 301, 300), (309, 304, 302, 301), (310, 311, 304, 309), (311, 312, 305, 304), (312, 313, 306, 305), (313, 314, 307, 306), (314, 315, 308, 307), (315, 310, 309, 308), (326, 317, 320, 336), (317, 335, 329, 320), (335, 316, 327, 329), (316, 334, 328, 327), (334, 319, 318, 328), (319, 326, 336, 318), (325, 324, 326, 319), (324, 333, 317, 326), (333, 332, 335, 317), (332, 331, 316, 335), (331, 330, 334, 316), (330, 325, 319, 334), (323, 322, 332, 333), (322, 321, 331, 332), (321, 337, 330, 331), (337, 338, 325, 330), (338, 339, 324, 325), (339, 323, 333, 324), (340, 341, 337, 321), (341, 342, 338, 337), (342, 343, 339, 338), (343, 344, 323, 339), (344, 345, 322, 323), (345, 340, 321, 322), (346, 336, 320, 347), (347, 320, 329, 348), (348, 329, 327, 349), (349, 327, 328, 350), (350, 328, 318, 351), (351, 318, 336, 346), (357, 366, 352, 367), (366, 356, 361, 352), (356, 365, 360, 361), (365, 364, 359, 360), (364, 355, 358, 359), (355, 357, 367, 358), (354, 363, 357, 355), (363, 353, 366, 357), (353, 362, 356, 366), (362, 368, 365, 356), (368, 369, 364, 365), (369, 354, 355, 364), (370, 371, 369, 368), (371, 372, 354, 369), (372, 373, 363, 354), (373, 374, 353, 363), (374, 375, 362, 353), (375, 370, 368, 362), (376, 377, 370, 375), (377, 378, 371, 370), (378, 379, 372, 371), (379, 380, 373, 372), (380, 381, 374, 373), (381, 376, 375, 374), (396, 384, 389, 385), (384, 393, 388, 389), (393, 392, 397, 388), (392, 383, 387, 397), (383, 382, 386, 387), (382, 391, 395, 386), (391, 390, 394, 395), (390, 396, 385, 394), (398, 399, 396, 390), (399, 400, 384, 396), (400, 401, 393, 384), (401, 402, 392, 393), (402, 403, 383, 392), (403, 404, 382, 383), (404, 405, 391, 382), (405, 398, 390, 391), (406, 388, 397, 407), (407, 397, 387, 408), (408, 387, 386, 409), (409, 386, 395, 410), (410, 395, 394, 411), (411, 394, 385, 412), (412, 385, 389, 413), (413, 389, 388, 406), (358, 367, 399, 398), (405, 415, 414, 398), (414, 415, 16, 17), (23, 16, 415, 416), (415, 405, 404, 416), (403, 417, 416, 404), (416, 417, 22, 23), (21, 22, 417, 418), (417, 403, 402, 418), (401, 419, 418, 402), (418, 419, 20, 21), (19, 20, 419, 420), (419, 401, 400, 420), (399, 421, 420, 400), (420, 421, 18, 19), (17, 18, 421, 414), (367, 352, 421, 399), (421, 423, 422, 414), (423, 421, 352, 361), (361, 360, 422, 423), (359, 358, 398, 414), (414, 422, 360, 359), (380, 425, 424, 381), (425, 380, 379, 426), (379, 378, 427, 426), (427, 378, 377, 428), (377, 376, 429, 428), (429, 376, 381, 424), (424, 425, 430, 429), (430, 425, 426, 427), (428, 429, 430, 427), (64, 432, 431, 65), (431, 432, 85, 84), (84, 88, 433, 431), (433, 66, 65, 431), (66, 433, 434, 435), (433, 88, 78, 434), (78, 87, 435, 434), (435, 436, 67, 66), (67, 436, 437, 68), (437, 438, 439, 68), (68, 439, 440, 69), (440, 441, 70, 69), (439, 438, 228, 224), (225, 440, 439, 224), (441, 440, 225, 234), (441, 234, 226, 442), (217, 443, 442, 226), (227, 444, 443, 217), (444, 227, 218, 445), (218, 228, 438, 445), (445, 438, 437, 436), (445, 436, 435, 444), (443, 444, 435, 446), (446, 447, 442, 443), (442, 447, 70, 441), (70, 447, 448, 71), (448, 447, 446, 449), (446, 435, 87, 449), (87, 77, 450, 449), (449, 450, 451, 448), (448, 451, 64, 71), (432, 64, 451, 452), (76, 85, 432, 452), (452, 451, 94, 76), (94, 451, 450, 77), (181, 454, 453, 172), (454, 181, 163, 455), (163, 182, 456, 455), (456, 182, 164, 457), (164, 162, 458, 457), (458, 162, 172, 453), (455, 104, 111, 454), (104, 455, 456, 105), (457, 106, 105, 456), (106, 457, 458, 107), (459, 460, 115, 113), (460, 461, 133, 115), (461, 462, 114, 133), (462, 463, 132, 114), (463, 464, 122, 132), (464, 459, 113, 122), (464, 109, 108, 459), (109, 464, 463, 110), (462, 111, 110, 463), (111, 462, 453, 454), (461, 458, 453, 462), (107, 458, 461, 460), (459, 108, 107, 460), (471, 210, 211, 472), (472, 211, 212, 473), (473, 212, 213, 474), (474, 213, 208, 475), (475, 208, 209, 476), (476, 209, 210, 471), (465, 471, 472, 466), (466, 472, 473, 467), (467, 473, 474, 468), (468, 474, 475, 469), (469, 475, 476, 470), (470, 476, 471, 465), (467, 468, 477, 466), (477, 470, 465, 466), (469, 470, 477, 468), (478, 155, 156, 479), (479, 156, 157, 480), (480, 157, 158, 481), (481, 158, 159, 482), (482, 159, 154, 483), (483, 154, 155, 478), (484, 483, 478, 485), (485, 478, 479, 486), (486, 479, 480, 487), (487, 480, 481, 488), (488, 481, 482, 489), (489, 482, 483, 484), (486, 487, 490, 485), (490, 489, 484, 485), (488, 489, 490, 487), (491, 261, 254, 492), (492, 254, 255, 493), (493, 255, 256, 494), (494, 256, 257, 495), (495, 257, 258, 496), (496, 258, 259, 497), (497, 259, 260, 498), (498, 260, 261, 491), (492, 493, 348, 349), (349, 350, 491, 492), (498, 491, 499, 500), (500, 501, 497, 498), (491, 350, 351, 499), (351, 346, 502, 499), (502, 503, 500, 499), (500, 503, 274, 501), (273, 274, 503, 504), (503, 502, 505, 504), (502, 346, 347, 505), (347, 348, 493, 506), (493, 494, 507, 506), (505, 347, 506, 507), (505, 509, 508, 504), (504, 508, 264, 273), (265, 264, 508, 510), (508, 509, 511, 510), (511, 509, 505, 507), (507, 494, 495, 511), (495, 496, 512, 511), (512, 513, 510, 511), (510, 513, 263, 265), (272, 263, 513, 514), (513, 512, 496, 514), (496, 497, 501, 514), (501, 274, 272, 514), (515, 516, 345, 344), (516, 517, 340, 345), (517, 518, 341, 340), (518, 519, 342, 341), (519, 520, 343, 342), (520, 515, 344, 343), (518, 521, 520, 519), (520, 521, 516, 515), (516, 521, 518, 517), (522, 523, 311, 310), (523, 524, 312, 311), (524, 525, 313, 312), (525, 526, 314, 313), (526, 527, 315, 314), (527, 522, 310, 315), (528, 529, 525, 524), (529, 530, 526, 525), (530, 531, 527, 526), (531, 532, 522, 527), (532, 533, 523, 522), (533, 528, 524, 523), (534, 535, 532, 531), (535, 536, 533, 532), (536, 537, 528, 533), (537, 538, 529, 528), (538, 539, 530, 529), (539, 534, 531, 530), (536, 540, 538, 537), (538, 540, 534, 539), (534, 540, 536, 535), (407, 408, 409, 410), (406, 407, 410, 411), (411, 412, 413, 406)])
me_retopoflow.polygons.foreach_set('use_smooth', [True] * 539)
_uv = me_retopoflow.uv_layers.new(name='UVMap')
_uv.uv.foreach_set('vector', [0.1633, 0.2646, 0.1896, 0.2697, 0.1831, 0.2942, 0.1571, 0.2901, 0.1571, 0.2901, 0.1831, 0.2942, 0.1845, 0.3194, 0.1606, 0.3155, 0.1606, 0.3155, 0.1845, 0.3194, 0.1907, 0.3421, 0.1683, 0.3381, 0.1683, 0.3381, 0.1907, 0.3421, 0.1966, 0.3625, 0.1743, 0.3591, 0.1743, 0.3591, 0.1966, 0.3625, 0.2002, 0.3813, 0.1776, 0.3789, 0.1776, 0.3789, 0.2002, 0.3813, 0.197, 0.3988, 0.1752, 0.3966, 0.1852, 0.2248, 0.2074, 0.23, 0.1988, 0.2484, 0.1744, 0.2424, 0.1744, 0.2424, 0.1988, 0.2484, 0.1896, 0.2697, 0.1633, 0.2646, 0.1506, 0.2296, 0.1744, 0.2424, 0.1633, 0.2646, 0.1356, 0.2517, 0.1356, 0.2517, 0.1633, 0.2646, 0.1571, 0.2901, 0.1244, 0.282, 0.1244, 0.282, 0.1571, 0.2901, 0.1606, 0.3155, 0.1319, 0.3111, 0.1319, 0.3111, 0.1606, 0.3155, 0.1683, 0.3381, 0.1424, 0.3336, 0.1424, 0.3336, 0.1683, 0.3381, 0.1743, 0.3591, 0.1502, 0.3551, 0.1502, 0.3551, 0.1743, 0.3591, 0.1776, 0.3789, 0.1544, 0.3754, 0.1544, 0.3754, 0.1776, 0.3789, 0.1752, 0.3966, 0.1536, 0.394, 0.1651, 0.2136, 0.1852, 0.2248, 0.1744, 0.2424, 0.1506, 0.2296, 0.2343, 0.2307, 0.2265, 0.2498, 0.1988, 0.2484, 0.2074, 0.23, 0.2265, 0.2498, 0.2182, 0.2715, 0.1896, 0.2697, 0.1988, 0.2484, 0.2182, 0.2715, 0.2123, 0.2962, 0.1831, 0.2942, 0.1896, 0.2697, 0.2123, 0.2962, 0.2144, 0.3208, 0.1845, 0.3194, 0.1831, 0.2942, 0.2144, 0.3208, 0.2204, 0.3423, 0.1907, 0.3421, 0.1845, 0.3194, 0.2204, 0.3423, 0.2259, 0.3624, 0.1966, 0.3625, 0.1907, 0.3421, 0.2259, 0.3624, 0.2285, 0.382, 0.2002, 0.3813, 0.1966, 0.3625, 0.2285, 0.382, 0.2234, 0.3997, 0.197, 0.3988, 0.2002, 0.3813, 0.2403, 0.3209, 0.2474, 0.343, 0.2204, 0.3423, 0.2144, 0.3208, 0.2474, 0.343, 0.2536, 0.3647, 0.2259, 0.3624, 0.2204, 0.3423, 0.2536, 0.3647, 0.2566, 0.386, 0.2285, 0.382, 0.2259, 0.3624, 0.2566, 0.386, 0.2498, 0.4043, 0.2234, 0.3997, 0.2285, 0.382, 0.2611, 0.2299, 0.2538, 0.2507, 0.2265, 0.2498, 0.2343, 0.2307, 0.2538, 0.2507, 0.2449, 0.273, 0.2182, 0.2715, 0.2265, 0.2498, 0.2449, 0.273, 0.2381, 0.2969, 0.2123, 0.2962, 0.2182, 0.2715, 0.2381, 0.2969, 0.2403, 0.3209, 0.2144, 0.3208, 0.2123, 0.2962, 0.274, 0.2993, 0.2768, 0.3251, 0.2403, 0.3209, 0.2381, 0.2969, 0.2768, 0.3251, 0.2845, 0.3487, 0.2474, 0.343, 0.2403, 0.3209, 0.2845, 0.3487, 0.2908, 0.3714, 0.2536, 0.3647, 0.2474, 0.343, 0.2908, 0.3714, 0.2924, 0.3934, 0.2566, 0.386, 0.2536, 0.3647, 0.2924, 0.3934, 0.2825, 0.411, 0.2498, 0.4043, 0.2566, 0.386, 0.294, 0.2258, 0.2893, 0.2478, 0.2538, 0.2507, 0.2611, 0.2299, 0.2893, 0.2478, 0.2816, 0.2726, 0.2449, 0.273, 0.2538, 0.2507, 0.2816, 0.2726, 0.274, 0.2993, 0.2381, 0.2969, 0.2449, 0.273, 0.3202, 0.4108, 0.3062, 0.4276, 0.2825, 0.411, 0.2924, 0.3934, 0.3216, 0.2182, 0.3204, 0.2422, 0.2893, 0.2478, 0.294, 0.2258, 0.3204, 0.2422, 0.3158, 0.2702, 0.2816, 0.2726, 0.2893, 0.2478, 0.3158, 0.2702, 0.3087, 0.3009, 0.274, 0.2993, 0.2816, 0.2726, 0.3087, 0.3009, 0.3118, 0.3304, 0.2768, 0.3251, 0.274, 0.2993, 0.3118, 0.3304, 0.3193, 0.3575, 0.2845, 0.3487, 0.2768, 0.3251, 0.3193, 0.3575, 0.3246, 0.3828, 0.2908, 0.3714, 0.2845, 0.3487, 0.3246, 0.3828, 0.3202, 0.4108, 0.2924, 0.3934, 0.2908, 0.3714, 0.3644, 0.4033, 0.3517, 0.4543, 0.3202, 0.4108, 0.3246, 0.3828, 0.3517, 0.4543, 0.3292, 0.4575, 0.3062, 0.4276, 0.3202, 0.4108, 0.3434, 0.2098, 0.3449, 0.2364, 0.3204, 0.2422, 0.3216, 0.2182, 0.3449, 0.2364, 0.3443, 0.2685, 0.3158, 0.2702, 0.3204, 0.2422, 0.3443, 0.2685, 0.3399, 0.3028, 0.3087, 0.3009, 0.3158, 0.2702, 0.3399, 0.3028, 0.3448, 0.3377, 0.3118, 0.3304, 0.3087, 0.3009, 0.3448, 0.3377, 0.3585, 0.3662, 0.3193, 0.3575, 0.3118, 0.3304, 0.3585, 0.3662, 0.3644, 0.4033, 0.3246, 0.3828, 0.3193, 0.3575, 0.3652, 0.2626, 0.3859, 0.2965, 0.3399, 0.3028, 0.3443, 0.2685, 0.3859, 0.2965, 0.4145, 0.3468, 0.3448, 0.3377, 0.3399, 0.3028, 0.4145, 0.3468, 0.423, 0.3876, 0.3585, 0.3662, 0.3448, 0.3377, 0.423, 0.3876, 0.4225, 0.4395, 0.3644, 0.4033, 0.3585, 0.3662, 0.4225, 0.4395, 0.4275, 0.4698, 0.3517, 0.4543, 0.3644, 0.4033, 0.4275, 0.4698, 0.3972, 0.4789, 0.3292, 0.4575, 0.3517, 0.4543, 0.3591, 0.1988, 0.361, 0.2275, 0.3449, 0.2364, 0.3434, 0.2098, 0.361, 0.2275, 0.3652, 0.2626, 0.3443, 0.2685, 0.3449, 0.2364, 0.4565, 0.2335, 0.4665, 0.245, 0.4399, 0.2571, 0.4308, 0.2421, 0.4665, 0.245, 0.4763, 0.2567, 0.4479, 0.2747, 0.4399, 0.2571, 0.4763, 0.2567, 0.479, 0.2722, 0.4605, 0.2974, 0.4479, 0.2747, 0.479, 0.2722, 0.4819, 0.2902, 0.4869, 0.3152, 0.4605, 0.2974, 0.4819, 0.2902, 0.4983, 0.3033, 0.5002, 0.319, 0.4869, 0.3152, 0.4431, 0.1945, 0.445, 0.2073, 0.4207, 0.2129, 0.4205, 0.199, 0.445, 0.2073, 0.4489, 0.2209, 0.4238, 0.2277, 0.4207, 0.2129, 0.4489, 0.2209, 0.4565, 0.2335, 0.4308, 0.2421, 0.4238, 0.2277, 0.4705, 0.2108, 0.4788, 0.2227, 0.4565, 0.2335, 0.4489, 0.2209, 0.4788, 0.2227, 0.4896, 0.2332, 0.4665, 0.245, 0.4565, 0.2335, 0.4896, 0.2332, 0.5005, 0.2432, 0.4763, 0.2567, 0.4665, 0.245, 0.5005, 0.2432, 0.5076, 0.255, 0.479, 0.2722, 0.4763, 0.2567, 0.5076, 0.255, 0.5054, 0.2706, 0.4819, 0.2902, 0.479, 0.2722, 0.5054, 0.2706, 0.5094, 0.2909, 0.4983, 0.3033, 0.4819, 0.2902, 0.4624, 0.1857, 0.4656, 0.1978, 0.445, 0.2073, 0.4431, 0.1945, 0.4656, 0.1978, 0.4705, 0.2108, 0.4489, 0.2209, 0.445, 0.2073, 0.5334, 0.2614, 0.5223, 0.2775, 0.5094, 0.2909, 0.5054, 0.2706, 0.4772, 0.1737, 0.4803, 0.188, 0.4656, 0.1978, 0.4624, 0.1857, 0.4803, 0.188, 0.4855, 0.2027, 0.4705, 0.2108, 0.4656, 0.1978, 0.4855, 0.2027, 0.4973, 0.2148, 0.4788, 0.2227, 0.4705, 0.2108, 0.4973, 0.2148, 0.5122, 0.2252, 0.4896, 0.2332, 0.4788, 0.2227, 0.5122, 0.2252, 0.5268, 0.2353, 0.5005, 0.2432, 0.4896, 0.2332, 0.5268, 0.2353, 0.5369, 0.2472, 0.5076, 0.255, 0.5005, 0.2432, 0.5369, 0.2472, 0.5334, 0.2614, 0.5054, 0.2706, 0.5076, 0.255, 0.5076, 0.1767, 0.5133, 0.1911, 0.4855, 0.2027, 0.4803, 0.188, 0.5133, 0.1911, 0.5284, 0.2017, 0.4973, 0.2148, 0.4855, 0.2027, 0.5284, 0.2017, 0.536, 0.2176, 0.5122, 0.2252, 0.4973, 0.2148, 0.536, 0.2176, 0.5477, 0.2325, 0.5268, 0.2353, 0.5122, 0.2252, 0.5477, 0.2325, 0.5479, 0.2451, 0.5369, 0.2472, 0.5268, 0.2353, 0.5479, 0.2451, 0.5478, 0.2595, 0.5334, 0.2614, 0.5369, 0.2472, 0.5478, 0.2595, 0.5478, 0.2722, 0.5223, 0.2775, 0.5334, 0.2614, 0.4999, 0.1459, 0.5076, 0.1767, 0.4803, 0.188, 0.4772, 0.1737, 0.5931, 0.2345, 0.5754, 0.2334, 0.578, 0.2237, 0.5965, 0.2266, 0.5965, 0.2266, 0.578, 0.2237, 0.5812, 0.2138, 0.6006, 0.2187, 0.6006, 0.2187, 0.5812, 0.2138, 0.5901, 0.2056, 0.6045, 0.21, 0.5916, 0.2582, 0.5737, 0.2614, 0.5741, 0.2522, 0.5911, 0.2504, 0.5911, 0.2504, 0.5741, 0.2522, 0.5746, 0.2429, 0.5914, 0.2425, 0.5914, 0.2425, 0.5746, 0.2429, 0.5754, 0.2334, 0.5931, 0.2345, 0.6154, 0.2411, 0.5914, 0.2425, 0.5931, 0.2345, 0.6153, 0.2342, 0.6153, 0.2342, 0.5931, 0.2345, 0.5965, 0.2266, 0.6168, 0.2273, 0.6168, 0.2273, 0.5965, 0.2266, 0.6006, 0.2187, 0.6202, 0.2202, 0.6202, 0.2202, 0.6006, 0.2187, 0.6045, 0.21, 0.6243, 0.2124, 0.6156, 0.255, 0.5916, 0.2582, 0.5911, 0.2504, 0.616, 0.2481, 0.616, 0.2481, 0.5911, 0.2504, 0.5914, 0.2425, 0.6154, 0.2411, 0.643, 0.221, 0.6202, 0.2202, 0.6243, 0.2124, 0.647, 0.2144, 0.64, 0.2537, 0.6156, 0.255, 0.616, 0.2481, 0.6395, 0.2468, 0.6395, 0.2468, 0.616, 0.2481, 0.6154, 0.2411, 0.6374, 0.2402, 0.6374, 0.2402, 0.6154, 0.2411, 0.6153, 0.2342, 0.6367, 0.2336, 0.6367, 0.2336, 0.6153, 0.2342, 0.6168, 0.2273, 0.6387, 0.2272, 0.6387, 0.2272, 0.6168, 0.2273, 0.6202, 0.2202, 0.643, 0.221, 0.654, 0.235, 0.6367, 0.2336, 0.6387, 0.2272, 0.6558, 0.2291, 0.6558, 0.2291, 0.6387, 0.2272, 0.643, 0.221, 0.6604, 0.2242, 0.6604, 0.2242, 0.643, 0.221, 0.647, 0.2144, 0.6649, 0.2191, 0.6586, 0.2543, 0.64, 0.2537, 0.6395, 0.2468, 0.6584, 0.2479, 0.6584, 0.2479, 0.6395, 0.2468, 0.6374, 0.2402, 0.6556, 0.2415, 0.6556, 0.2415, 0.6374, 0.2402, 0.6367, 0.2336, 0.654, 0.235, 0.6741, 0.2448, 0.6556, 0.2415, 0.654, 0.235, 0.671, 0.2389, 0.671, 0.2389, 0.654, 0.235, 0.6558, 0.2291, 0.6729, 0.2333, 0.6729, 0.2333, 0.6558, 0.2291, 0.6604, 0.2242, 0.6786, 0.2297, 0.6786, 0.2297, 0.6604, 0.2242, 0.6649, 0.2191, 0.6843, 0.2256, 0.6789, 0.2567, 0.6586, 0.2543, 0.6584, 0.2479, 0.6786, 0.2505, 0.6786, 0.2505, 0.6584, 0.2479, 0.6556, 0.2415, 0.6741, 0.2448, 0.707, 0.2537, 0.6786, 0.2505, 0.6741, 0.2448, 0.7017, 0.2492, 0.7017, 0.2492, 0.6741, 0.2448, 0.671, 0.2389, 0.6973, 0.2443, 0.6973, 0.2443, 0.671, 0.2389, 0.6729, 0.2333, 0.6994, 0.2398, 0.6994, 0.2398, 0.6729, 0.2333, 0.6786, 0.2297, 0.7057, 0.2374, 0.7057, 0.2374, 0.6786, 0.2297, 0.6843, 0.2256, 0.7117, 0.2347, 0.7076, 0.2587, 0.6789, 0.2567, 0.6786, 0.2505, 0.707, 0.2537, 0.7358, 0.2576, 0.707, 0.2537, 0.7017, 0.2492, 0.7305, 0.2538, 0.7305, 0.2538, 0.7017, 0.2492, 0.6973, 0.2443, 0.7258, 0.2499, 0.7258, 0.2499, 0.6973, 0.2443, 0.6994, 0.2398, 0.7254, 0.2456, 0.7254, 0.2456, 0.6994, 0.2398, 0.7057, 0.2374, 0.7313, 0.2438, 0.7313, 0.2438, 0.7057, 0.2374, 0.7117, 0.2347, 0.7373, 0.2423, 0.7341, 0.2615, 0.7076, 0.2587, 0.707, 0.2537, 0.7358, 0.2576, 0.5572, 0.1711, 0.545, 0.1784, 0.5411, 0.1644, 0.5517, 0.1619, 0.5517, 0.1619, 0.5411, 0.1644, 0.5405, 0.1527, 0.5498, 0.1527, 0.5498, 0.1527, 0.5405, 0.1527, 0.5422, 0.1428, 0.5516, 0.1442, 0.5516, 0.1442, 0.5422, 0.1428, 0.5448, 0.1337, 0.5542, 0.1362, 0.5717, 0.1855, 0.5653, 0.194, 0.5544, 0.1888, 0.5646, 0.1788, 0.5646, 0.1788, 0.5544, 0.1888, 0.545, 0.1784, 0.5572, 0.1711, 0.5738, 0.1719, 0.5646, 0.1788, 0.5572, 0.1711, 0.57, 0.1648, 0.57, 0.1648, 0.5572, 0.1711, 0.5517, 0.1619, 0.5667, 0.1575, 0.5667, 0.1575, 0.5517, 0.1619, 0.5498, 0.1527, 0.5644, 0.1506, 0.5644, 0.1506, 0.5498, 0.1527, 0.5516, 0.1442, 0.5635, 0.1436, 0.5635, 0.1436, 0.5516, 0.1442, 0.5542, 0.1362, 0.5636, 0.1366, 0.5781, 0.178, 0.5717, 0.1855, 0.5646, 0.1788, 0.5738, 0.1719, 0.5862, 0.1717, 0.5781, 0.178, 0.5738, 0.1719, 0.5835, 0.166, 0.5835, 0.166, 0.5738, 0.1719, 0.57, 0.1648, 0.5799, 0.1601, 0.5799, 0.1601, 0.57, 0.1648, 0.5667, 0.1575, 0.5765, 0.1543, 0.5765, 0.1543, 0.5667, 0.1575, 0.5644, 0.1506, 0.5742, 0.1484, 0.5742, 0.1484, 0.5644, 0.1506, 0.5635, 0.1436, 0.5735, 0.1421, 0.5735, 0.1421, 0.5635, 0.1436, 0.5636, 0.1366, 0.5736, 0.1358, 0.5994, 0.1645, 0.5862, 0.1717, 0.5835, 0.166, 0.5966, 0.1596, 0.5966, 0.1596, 0.5835, 0.166, 0.5799, 0.1601, 0.5932, 0.1547, 0.5932, 0.1547, 0.5799, 0.1601, 0.5765, 0.1543, 0.5904, 0.1495, 0.5904, 0.1495, 0.5765, 0.1543, 0.5742, 0.1484, 0.589, 0.1441, 0.589, 0.1441, 0.5742, 0.1484, 0.5735, 0.1421, 0.5886, 0.1384, 0.5886, 0.1384, 0.5735, 0.1421, 0.5736, 0.1358, 0.5881, 0.1327, 0.6149, 0.1575, 0.5994, 0.1645, 0.5966, 0.1596, 0.6112, 0.1535, 0.6112, 0.1535, 0.5966, 0.1596, 0.5932, 0.1547, 0.6077, 0.1492, 0.6077, 0.1492, 0.5932, 0.1547, 0.5904, 0.1495, 0.6058, 0.1442, 0.6058, 0.1442, 0.5904, 0.1495, 0.589, 0.1441, 0.6056, 0.139, 0.6056, 0.139, 0.589, 0.1441, 0.5886, 0.1384, 0.6056, 0.1337, 0.6056, 0.1337, 0.5886, 0.1384, 0.5881, 0.1327, 0.6045, 0.1284, 0.6232, 0.1478, 0.6112, 0.1535, 0.6077, 0.1492, 0.6194, 0.1444, 0.6194, 0.1444, 0.6077, 0.1492, 0.6058, 0.1442, 0.6169, 0.1402, 0.6169, 0.1402, 0.6058, 0.1442, 0.6056, 0.139, 0.6168, 0.1355, 0.6168, 0.1355, 0.6056, 0.139, 0.6056, 0.1337, 0.6176, 0.1307, 0.6176, 0.1307, 0.6056, 0.1337, 0.6045, 0.1284, 0.6175, 0.1256, 0.6267, 0.1513, 0.6149, 0.1575, 0.6112, 0.1535, 0.6232, 0.1478, 0.6255, 0.1372, 0.6169, 0.1402, 0.6168, 0.1355, 0.6257, 0.1331, 0.6257, 0.1331, 0.6168, 0.1355, 0.6176, 0.1307, 0.627, 0.1291, 0.627, 0.1291, 0.6176, 0.1307, 0.6175, 0.1256, 0.6277, 0.1247, 0.6352, 0.1456, 0.6267, 0.1513, 0.6232, 0.1478, 0.6315, 0.1431, 0.6315, 0.1431, 0.6232, 0.1478, 0.6194, 0.1444, 0.6278, 0.1407, 0.6278, 0.1407, 0.6194, 0.1444, 0.6169, 0.1402, 0.6255, 0.1372, 0.644, 0.1371, 0.6352, 0.1456, 0.6315, 0.1431, 0.6399, 0.1369, 0.6399, 0.1369, 0.6315, 0.1431, 0.6278, 0.1407, 0.6369, 0.1361, 0.6369, 0.1361, 0.6278, 0.1407, 0.6255, 0.1372, 0.6352, 0.134, 0.6352, 0.134, 0.6255, 0.1372, 0.6257, 0.1331, 0.6357, 0.1315, 0.6357, 0.1315, 0.6257, 0.1331, 0.627, 0.1291, 0.6374, 0.1291, 0.6374, 0.1291, 0.627, 0.1291, 0.6277, 0.1247, 0.6399, 0.126, 0.5378, 0.4738, 0.5083, 0.4635, 0.514, 0.4457, 0.5446, 0.4573, 0.5446, 0.4573, 0.514, 0.4457, 0.5222, 0.4281, 0.5543, 0.4419, 0.5543, 0.4419, 0.5222, 0.4281, 0.5309, 0.4091, 0.5663, 0.4274, 0.5663, 0.4274, 0.5309, 0.4091, 0.5443, 0.3906, 0.5781, 0.4106, 0.5781, 0.4106, 0.5443, 0.3906, 0.5581, 0.3733, 0.5876, 0.3917, 0.5876, 0.3917, 0.5581, 0.3733, 0.571, 0.3574, 0.5935, 0.3729, 0.5321, 0.5086, 0.5041, 0.4998, 0.5057, 0.4818, 0.5337, 0.491, 0.5337, 0.491, 0.5057, 0.4818, 0.5083, 0.4635, 0.5378, 0.4738, 0.5649, 0.5078, 0.5337, 0.491, 0.5378, 0.4738, 0.5675, 0.4884, 0.5675, 0.4884, 0.5378, 0.4738, 0.5446, 0.4573, 0.577, 0.4714, 0.577, 0.4714, 0.5446, 0.4573, 0.5543, 0.4419, 0.5915, 0.4583, 0.5915, 0.4583, 0.5543, 0.4419, 0.5663, 0.4274, 0.609, 0.4476, 0.609, 0.4476, 0.5663, 0.4274, 0.5781, 0.4106, 0.6244, 0.4325, 0.6244, 0.4325, 0.5781, 0.4106, 0.5876, 0.3917, 0.6314, 0.4119, 0.6314, 0.4119, 0.5876, 0.3917, 0.5935, 0.3729, 0.6293, 0.3909, 0.5664, 0.5279, 0.5321, 0.5086, 0.5337, 0.491, 0.5649, 0.5078, 0.6799, 0.425, 0.6314, 0.4119, 0.6293, 0.3909, 0.6831, 0.403, 0.6111, 0.5575, 0.5664, 0.5279, 0.5649, 0.5078, 0.6096, 0.535, 0.6096, 0.535, 0.5649, 0.5078, 0.5675, 0.4884, 0.6082, 0.5124, 0.6082, 0.5124, 0.5675, 0.4884, 0.577, 0.4714, 0.6121, 0.4898, 0.6121, 0.4898, 0.577, 0.4714, 0.5915, 0.4583, 0.6251, 0.4709, 0.6251, 0.4709, 0.5915, 0.4583, 0.609, 0.4476, 0.6457, 0.4588, 0.6457, 0.4588, 0.609, 0.4476, 0.6244, 0.4325, 0.6656, 0.4442, 0.6656, 0.4442, 0.6244, 0.4325, 0.6314, 0.4119, 0.6799, 0.425, 0.6514, 0.5316, 0.6082, 0.5124, 0.6121, 0.4898, 0.6627, 0.51, 0.6627, 0.51, 0.6121, 0.4898, 0.6251, 0.4709, 0.6728, 0.4873, 0.6728, 0.4873, 0.6251, 0.4709, 0.6457, 0.4588, 0.6819, 0.465, 0.6819, 0.465, 0.6457, 0.4588, 0.6656, 0.4442, 0.6901, 0.4442, 0.6901, 0.4442, 0.6656, 0.4442, 0.6799, 0.425, 0.6973, 0.4254, 0.6973, 0.4254, 0.6799, 0.425, 0.6831, 0.403, 0.7041, 0.4076, 0.6303, 0.5679, 0.6111, 0.5575, 0.6096, 0.535, 0.6403, 0.5514, 0.6403, 0.5514, 0.6096, 0.535, 0.6082, 0.5124, 0.6514, 0.5316, 0.6553, 0.5845, 0.6303, 0.5679, 0.6403, 0.5514, 0.6673, 0.5673, 0.6673, 0.5673, 0.6403, 0.5514, 0.6514, 0.5316, 0.6791, 0.5462, 0.6791, 0.5462, 0.6514, 0.5316, 0.6627, 0.51, 0.6902, 0.5236, 0.6902, 0.5236, 0.6627, 0.51, 0.6728, 0.4873, 0.701, 0.4992, 0.701, 0.4992, 0.6728, 0.4873, 0.6819, 0.465, 0.7095, 0.476, 0.7095, 0.476, 0.6819, 0.465, 0.6901, 0.4442, 0.718, 0.4544, 0.718, 0.4544, 0.6901, 0.4442, 0.6973, 0.4254, 0.7258, 0.4342, 0.7258, 0.4342, 0.6973, 0.4254, 0.7041, 0.4076, 0.7325, 0.4148, 0.788, 0.5253, 0.7881, 0.5431, 0.7557, 0.5399, 0.7544, 0.52, 0.7881, 0.5431, 0.7861, 0.5589, 0.7565, 0.5611, 0.7557, 0.5399, 0.7861, 0.5589, 0.7834, 0.5821, 0.7648, 0.5864, 0.7565, 0.5611, 0.7834, 0.5821, 0.7835, 0.5978, 0.7654, 0.5996, 0.7648, 0.5864, 0.7914, 0.4954, 0.7888, 0.5071, 0.7581, 0.5016, 0.767, 0.4891, 0.7888, 0.5071, 0.788, 0.5253, 0.7544, 0.52, 0.7581, 0.5016, 0.8159, 0.5117, 0.8157, 0.5289, 0.788, 0.5253, 0.7888, 0.5071, 0.8157, 0.5289, 0.8166, 0.5458, 0.7881, 0.5431, 0.788, 0.5253, 0.8166, 0.5458, 0.8156, 0.5605, 0.7861, 0.5589, 0.7881, 0.5431, 0.8156, 0.5605, 0.8122, 0.5811, 0.7834, 0.5821, 0.7861, 0.5589, 0.8122, 0.5811, 0.8096, 0.5967, 0.7835, 0.5978, 0.7834, 0.5821, 0.8184, 0.4988, 0.8159, 0.5117, 0.7888, 0.5071, 0.7914, 0.4954, 0.837, 0.5323, 0.8393, 0.5479, 0.8166, 0.5458, 0.8157, 0.5289, 0.8393, 0.5479, 0.8404, 0.5617, 0.8156, 0.5605, 0.8166, 0.5458, 0.8404, 0.5617, 0.8375, 0.5816, 0.8122, 0.5811, 0.8156, 0.5605, 0.8375, 0.5816, 0.8332, 0.5972, 0.8096, 0.5967, 0.8122, 0.5811, 0.8422, 0.5032, 0.8378, 0.5156, 0.8159, 0.5117, 0.8184, 0.4988, 0.8378, 0.5156, 0.837, 0.5323, 0.8157, 0.5289, 0.8159, 0.5117, 0.8662, 0.5508, 0.8675, 0.5636, 0.8404, 0.5617, 0.8393, 0.5479, 0.8675, 0.5636, 0.8655, 0.582, 0.8375, 0.5816, 0.8404, 0.5617, 0.8655, 0.582, 0.8619, 0.5971, 0.8332, 0.5972, 0.8375, 0.5816, 0.8702, 0.5088, 0.8656, 0.5203, 0.8378, 0.5156, 0.8422, 0.5032, 0.8656, 0.5203, 0.8642, 0.5362, 0.837, 0.5323, 0.8378, 0.5156, 0.8642, 0.5362, 0.8662, 0.5508, 0.8393, 0.5479, 0.837, 0.5323, 0.8859, 0.5806, 0.888, 0.595, 0.8619, 0.5971, 0.8655, 0.582, 0.8957, 0.5142, 0.8955, 0.5252, 0.8656, 0.5203, 0.8702, 0.5088, 0.8955, 0.5252, 0.8944, 0.5398, 0.8642, 0.5362, 0.8656, 0.5203, 0.8944, 0.5398, 0.8912, 0.5534, 0.8662, 0.5508, 0.8642, 0.5362, 0.8912, 0.5534, 0.888, 0.5644, 0.8675, 0.5636, 0.8662, 0.5508, 0.888, 0.5644, 0.8859, 0.5806, 0.8655, 0.582, 0.8675, 0.5636, 0.9064, 0.5416, 0.9031, 0.5542, 0.8912, 0.5534, 0.8944, 0.5398, 0.9031, 0.5542, 0.9001, 0.5644, 0.888, 0.5644, 0.8912, 0.5534, 0.9001, 0.5644, 0.8987, 0.5794, 0.8859, 0.5806, 0.888, 0.5644, 0.8987, 0.5794, 0.9012, 0.5929, 0.888, 0.595, 0.8859, 0.5806, 0.9085, 0.518, 0.9078, 0.528, 0.8955, 0.5252, 0.8957, 0.5142, 0.9078, 0.528, 0.9064, 0.5416, 0.8944, 0.5398, 0.8955, 0.5252, 0.9337, 0.5289, 0.9336, 0.5366, 0.9078, 0.528, 0.9085, 0.518, 0.9336, 0.5366, 0.9322, 0.5475, 0.9064, 0.5416, 0.9078, 0.528, 0.9322, 0.5475, 0.9286, 0.5571, 0.9031, 0.5542, 0.9064, 0.5416, 0.9286, 0.5571, 0.9255, 0.5649, 0.9001, 0.5644, 0.9031, 0.5542, 0.9255, 0.5649, 0.9249, 0.5769, 0.8987, 0.5794, 0.9001, 0.5644, 0.9249, 0.5769, 0.9281, 0.5869, 0.9012, 0.5929, 0.8987, 0.5794, 0.9436, 0.5749, 0.9461, 0.5824, 0.9281, 0.5869, 0.9249, 0.5769, 0.9505, 0.5367, 0.9506, 0.5428, 0.9336, 0.5366, 0.9337, 0.5289, 0.9506, 0.5428, 0.9492, 0.5516, 0.9322, 0.5475, 0.9336, 0.5366, 0.9492, 0.5516, 0.9463, 0.5593, 0.9286, 0.5571, 0.9322, 0.5475, 0.9463, 0.5593, 0.9439, 0.5655, 0.9255, 0.5649, 0.9286, 0.5571, 0.9439, 0.5655, 0.9436, 0.5749, 0.9249, 0.5769, 0.9255, 0.5649, 0.7551, 0.6261, 0.7408, 0.6336, 0.7275, 0.6174, 0.7444, 0.6082, 0.7408, 0.6336, 0.7283, 0.6416, 0.7139, 0.628, 0.7275, 0.6174, 0.7283, 0.6416, 0.7174, 0.6523, 0.7027, 0.6399, 0.7139, 0.628, 0.7973, 0.4058, 0.8022, 0.4191, 0.7829, 0.4238, 0.7783, 0.409, 0.8022, 0.4191, 0.8079, 0.431, 0.7883, 0.4376, 0.7829, 0.4238, 0.8079, 0.431, 0.8139, 0.4446, 0.7949, 0.4524, 0.7883, 0.4376, 0.8264, 0.4256, 0.8312, 0.4371, 0.8139, 0.4446, 0.8079, 0.431, 0.765, 0.6422, 0.754, 0.6494, 0.7408, 0.6336, 0.7551, 0.6261, 0.754, 0.6494, 0.744, 0.6565, 0.7283, 0.6416, 0.7408, 0.6336, 0.744, 0.6565, 0.7354, 0.6657, 0.7174, 0.6523, 0.7283, 0.6416, 0.8195, 0.4035, 0.8222, 0.4153, 0.8022, 0.4191, 0.7973, 0.4058, 0.8222, 0.4153, 0.8264, 0.4256, 0.8079, 0.431, 0.8022, 0.4191, 0.7733, 0.6672, 0.7659, 0.673, 0.744, 0.6565, 0.754, 0.6494, 0.7659, 0.673, 0.7597, 0.6804, 0.7354, 0.6657, 0.744, 0.6565, 0.8478, 0.4038, 0.8487, 0.4133, 0.8222, 0.4153, 0.8195, 0.4035, 0.8487, 0.4133, 0.8517, 0.4217, 0.8264, 0.4256, 0.8222, 0.4153, 0.8517, 0.4217, 0.8551, 0.4307, 0.8312, 0.4371, 0.8264, 0.4256, 0.7811, 0.6613, 0.7733, 0.6672, 0.754, 0.6494, 0.765, 0.6422, 0.8703, 0.4085, 0.869, 0.4149, 0.8487, 0.4133, 0.8478, 0.4038, 0.869, 0.4149, 0.8699, 0.4212, 0.8517, 0.4217, 0.8487, 0.4133, 0.8699, 0.4212, 0.8723, 0.4273, 0.8551, 0.4307, 0.8517, 0.4217, 0.793, 0.6741, 0.7883, 0.6784, 0.7733, 0.6672, 0.7811, 0.6613, 0.7883, 0.6784, 0.7844, 0.683, 0.7659, 0.673, 0.7733, 0.6672, 0.7844, 0.683, 0.7812, 0.6886, 0.7597, 0.6804, 0.7659, 0.673, 0.7393, 0.5971, 0.7444, 0.6082, 0.7275, 0.6174, 0.718, 0.6029, 0.718, 0.6029, 0.7275, 0.6174, 0.7139, 0.628, 0.7004, 0.6149, 0.7004, 0.6149, 0.7139, 0.628, 0.7027, 0.6399, 0.6878, 0.6282, 0.7593, 0.411, 0.7783, 0.409, 0.7829, 0.4238, 0.7661, 0.4263, 0.7661, 0.4263, 0.7829, 0.4238, 0.7883, 0.4376, 0.7742, 0.4422, 0.7742, 0.4422, 0.7883, 0.4376, 0.7949, 0.4524, 0.7845, 0.4588, 0.05212, 0.2847, 0.05376, 0.2773, 0.06934, 0.2846, 0.06568, 0.2955, 0.05376, 0.2773, 0.05339, 0.2696, 0.07097, 0.2729, 0.06934, 0.2846, 0.05339, 0.2696, 0.05273, 0.2612, 0.07155, 0.256, 0.07097, 0.2729, 0.05273, 0.2612, 0.05151, 0.2526, 0.06996, 0.2395, 0.07155, 0.256, 0.05151, 0.2526, 0.0491, 0.2446, 0.06387, 0.2271, 0.06996, 0.2395, 0.0491, 0.2446, 0.04398, 0.2386, 0.05351, 0.2237, 0.06387, 0.2271, 0.03371, 0.253, 0.03155, 0.2477, 0.04398, 0.2386, 0.0491, 0.2446, 0.03769, 0.2804, 0.03956, 0.2749, 0.05376, 0.2773, 0.05212, 0.2847, 0.03956, 0.2749, 0.04011, 0.2694, 0.05339, 0.2696, 0.05376, 0.2773, 0.04011, 0.2694, 0.03868, 0.264, 0.05273, 0.2612, 0.05339, 0.2696, 0.03868, 0.264, 0.03633, 0.2585, 0.05151, 0.2526, 0.05273, 0.2612, 0.03633, 0.2585, 0.03371, 0.253, 0.0491, 0.2446, 0.05151, 0.2526, 0.02712, 0.2658, 0.02482, 0.2619, 0.03633, 0.2585, 0.03868, 0.264, 0.02482, 0.2619, 0.02265, 0.2578, 0.03371, 0.253, 0.03633, 0.2585, 0.02265, 0.2578, 0.02122, 0.2532, 0.03155, 0.2477, 0.03371, 0.253, 0.02623, 0.2789, 0.02819, 0.2743, 0.03956, 0.2749, 0.03769, 0.2804, 0.02819, 0.2743, 0.02868, 0.2699, 0.04011, 0.2694, 0.03956, 0.2749, 0.02868, 0.2699, 0.02712, 0.2658, 0.03868, 0.264, 0.04011, 0.2694, 0.01921, 0.2704, 0.01815, 0.2675, 0.02712, 0.2658, 0.02868, 0.2699, 0.01815, 0.2675, 0.01624, 0.2651, 0.02482, 0.2619, 0.02712, 0.2658, 0.01624, 0.2651, 0.01434, 0.2627, 0.02265, 0.2578, 0.02482, 0.2619, 0.01434, 0.2627, 0.01254, 0.2596, 0.02122, 0.2532, 0.02265, 0.2578, 0.01609, 0.2762, 0.01831, 0.2733, 0.02819, 0.2743, 0.02623, 0.2789, 0.01831, 0.2733, 0.01921, 0.2704, 0.02868, 0.2699, 0.02819, 0.2743, 0.06211, 0.3173, 0.07884, 0.3308, 0.06443, 0.3404, 0.04877, 0.3283, 0.07884, 0.3308, 0.09126, 0.3496, 0.07541, 0.3577, 0.06443, 0.3404, 0.09126, 0.3496, 0.09531, 0.3711, 0.0783, 0.3778, 0.07541, 0.3577, 0.09531, 0.3711, 0.09458, 0.3915, 0.07629, 0.3974, 0.0783, 0.3778, 0.09458, 0.3915, 0.09268, 0.4111, 0.0736, 0.4166, 0.07629, 0.3974, 0.1148, 0.171, 0.09508, 0.1778, 0.08636, 0.1571, 0.1058, 0.1527, 0.09508, 0.1778, 0.0745, 0.1892, 0.06864, 0.168, 0.08636, 0.1571, 0.0745, 0.1892, 0.05483, 0.1975, 0.05256, 0.1803, 0.06864, 0.168, 0.07819, 0.2039, 0.0547, 0.2079, 0.05483, 0.1975, 0.0745, 0.1892, 0.0683, 0.3088, 0.09103, 0.3184, 0.07884, 0.3308, 0.06211, 0.3173, 0.09103, 0.3184, 0.1107, 0.3372, 0.09126, 0.3496, 0.07884, 0.3308, 0.1107, 0.3372, 0.1186, 0.3611, 0.09531, 0.3711, 0.09126, 0.3496, 0.1186, 0.3611, 0.118, 0.3838, 0.09458, 0.3915, 0.09531, 0.3711, 0.118, 0.3838, 0.1122, 0.4044, 0.09268, 0.4111, 0.09458, 0.3915, 0.1273, 0.1881, 0.1043, 0.1946, 0.09508, 0.1778, 0.1148, 0.171, 0.1043, 0.1946, 0.07819, 0.2039, 0.0745, 0.1892, 0.09508, 0.1778, 0.06095, 0.3633, 0.07541, 0.3577, 0.0783, 0.3778, 0.06755, 0.3811, 0.06755, 0.3811, 0.0783, 0.3778, 0.07629, 0.3974, 0.06873, 0.4001, 0.06873, 0.4001, 0.07629, 0.3974, 0.0736, 0.4166, 0.06688, 0.4188, 0.1029, 0.146, 0.1058, 0.1527, 0.08636, 0.1571, 0.08347, 0.1476, 0.08347, 0.1476, 0.08636, 0.1571, 0.06864, 0.168, 0.06499, 0.1539, 0.06499, 0.1539, 0.06864, 0.168, 0.05256, 0.1803, 0.04868, 0.1639, 0.03432, 0.3367, 0.04877, 0.3283, 0.06443, 0.3404, 0.04878, 0.3488, 0.04878, 0.3488, 0.06443, 0.3404, 0.07541, 0.3577, 0.06095, 0.3633, 0.06387, 0.2271, 0.05351, 0.2237, 0.0547, 0.2079, 0.07819, 0.2039, 0.1043, 0.1946, 0.1186, 0.2123, 0.1021, 0.2374, 0.07819, 0.2039, 0.1021, 0.2374, 0.1186, 0.2123, 0.1506, 0.2296, 0.1356, 0.2517, 0.1651, 0.2136, 0.1506, 0.2296, 0.1186, 0.2123, 0.1384, 0.1988, 0.1186, 0.2123, 0.1043, 0.1946, 0.1273, 0.1881, 0.1384, 0.1988, 0.118, 0.3838, 0.1327, 0.3834, 0.1263, 0.4007, 0.1122, 0.4044, 0.1263, 0.4007, 0.1327, 0.3834, 0.1544, 0.3754, 0.1536, 0.394, 0.1502, 0.3551, 0.1544, 0.3754, 0.1327, 0.3834, 0.1331, 0.3624, 0.1327, 0.3834, 0.118, 0.3838, 0.1186, 0.3611, 0.1331, 0.3624, 0.1107, 0.3372, 0.1271, 0.3327, 0.1331, 0.3624, 0.1186, 0.3611, 0.1331, 0.3624, 0.1271, 0.3327, 0.1424, 0.3336, 0.1502, 0.3551, 0.1319, 0.3111, 0.1424, 0.3336, 0.1271, 0.3327, 0.1102, 0.3105, 0.1271, 0.3327, 0.1107, 0.3372, 0.09103, 0.3184, 0.1102, 0.3105, 0.0683, 0.3088, 0.09543, 0.2823, 0.1102, 0.3105, 0.09103, 0.3184, 0.1102, 0.3105, 0.09543, 0.2823, 0.1244, 0.282, 0.1319, 0.3111, 0.1356, 0.2517, 0.1244, 0.282, 0.09543, 0.2823, 0.1021, 0.2374, 0.06568, 0.2955, 0.06934, 0.2846, 0.09543, 0.2823, 0.0683, 0.3088, 0.09543, 0.2823, 0.08238, 0.2753, 0.08482, 0.2536, 0.1021, 0.2374, 0.08238, 0.2753, 0.09543, 0.2823, 0.06934, 0.2846, 0.07097, 0.2729, 0.07097, 0.2729, 0.07155, 0.256, 0.08482, 0.2536, 0.08238, 0.2753, 0.06996, 0.2395, 0.06387, 0.2271, 0.07819, 0.2039, 0.1021, 0.2374, 0.1021, 0.2374, 0.08482, 0.2536, 0.07155, 0.256, 0.06996, 0.2395, 0.01609, 0.2762, 0.009477, 0.2722, 0.01653, 0.2728, 0.01831, 0.2733, 0.008346, 0.2665, 0.01254, 0.2596, 0.01434, 0.2627, 0.01295, 0.2637, 0.01434, 0.2627, 0.01624, 0.2651, 0.01079, 0.2681, 0.01295, 0.2637, 0.01079, 0.2681, 0.01624, 0.2651, 0.01815, 0.2675, 0.0163, 0.2681, 0.01815, 0.2675, 0.01921, 0.2704, 0.01167, 0.2703, 0.0163, 0.2681, 0.01167, 0.2703, 0.01921, 0.2704, 0.01831, 0.2733, 0.01653, 0.2728, 0.01653, 0.2728, 0.009477, 0.2722, 0.008756, 0.2694, 0.01167, 0.2703, 0.008756, 0.2694, 0.008346, 0.2665, 0.01295, 0.2637, 0.01079, 0.2681, 0.0163, 0.2681, 0.01167, 0.2703, 0.008756, 0.2694, 0.01079, 0.2681, 0.3652, 0.2626, 0.3943, 0.2542, 0.4068, 0.2807, 0.3859, 0.2965, 0.4068, 0.2807, 0.3943, 0.2542, 0.4238, 0.2277, 0.4308, 0.2421, 0.4308, 0.2421, 0.4399, 0.2571, 0.42, 0.3023, 0.4068, 0.2807, 0.42, 0.3023, 0.4145, 0.3468, 0.3859, 0.2965, 0.4068, 0.2807, 0.4145, 0.3468, 0.42, 0.3023, 0.4409, 0.3197, 0.4443, 0.3558, 0.42, 0.3023, 0.4399, 0.2571, 0.4479, 0.2747, 0.4409, 0.3197, 0.4479, 0.2747, 0.4605, 0.2974, 0.4443, 0.3558, 0.4409, 0.3197, 0.4443, 0.3558, 0.4598, 0.3888, 0.423, 0.3876, 0.4145, 0.3468, 0.423, 0.3876, 0.4598, 0.3888, 0.4597, 0.4303, 0.4225, 0.4395, 0.4597, 0.4303, 0.4891, 0.4403, 0.4829, 0.4579, 0.4225, 0.4395, 0.4225, 0.4395, 0.4829, 0.4579, 0.4734, 0.4792, 0.4275, 0.4698, 0.4734, 0.4792, 0.4718, 0.5, 0.3972, 0.4789, 0.4275, 0.4698, 0.4829, 0.4579, 0.4891, 0.4403, 0.514, 0.4457, 0.5083, 0.4635, 0.5057, 0.4818, 0.4734, 0.4792, 0.4829, 0.4579, 0.5083, 0.4635, 0.4718, 0.5, 0.4734, 0.4792, 0.5057, 0.4818, 0.5041, 0.4998, 0.545, 0.3456, 0.571, 0.3574, 0.5581, 0.3733, 0.5326, 0.3569, 0.5443, 0.3906, 0.5132, 0.3698, 0.5326, 0.3569, 0.5581, 0.3733, 0.5309, 0.4091, 0.4889, 0.3883, 0.5132, 0.3698, 0.5443, 0.3906, 0.4889, 0.3883, 0.5309, 0.4091, 0.5222, 0.4281, 0.4885, 0.4155, 0.5222, 0.4281, 0.514, 0.4457, 0.4891, 0.4403, 0.4885, 0.4155, 0.4885, 0.4155, 0.4891, 0.4403, 0.4597, 0.4303, 0.4598, 0.3888, 0.4885, 0.4155, 0.4598, 0.3888, 0.4443, 0.3558, 0.4889, 0.3883, 0.5132, 0.3698, 0.4889, 0.3883, 0.4443, 0.3558, 0.4819, 0.3519, 0.4819, 0.3519, 0.5134, 0.3439, 0.5326, 0.3569, 0.5132, 0.3698, 0.5326, 0.3569, 0.5134, 0.3439, 0.5227, 0.3336, 0.545, 0.3456, 0.3591, 0.1988, 0.3715, 0.2045, 0.3802, 0.222, 0.361, 0.2275, 0.4995, 0.3393, 0.5134, 0.3439, 0.4819, 0.3519, 0.483, 0.3386, 0.4819, 0.3519, 0.4443, 0.3558, 0.4605, 0.2974, 0.483, 0.3386, 0.4605, 0.2974, 0.4869, 0.3152, 0.4945, 0.3323, 0.483, 0.3386, 0.483, 0.3386, 0.4945, 0.3323, 0.5105, 0.3317, 0.4995, 0.3393, 0.3802, 0.222, 0.3819, 0.2335, 0.3652, 0.2626, 0.361, 0.2275, 0.3943, 0.2542, 0.3652, 0.2626, 0.3819, 0.2335, 0.3876, 0.234, 0.4207, 0.2129, 0.4238, 0.2277, 0.3943, 0.2542, 0.3876, 0.234, 0.3876, 0.234, 0.3819, 0.2335, 0.4205, 0.199, 0.4207, 0.2129, 0.5002, 0.319, 0.5105, 0.3317, 0.4945, 0.3323, 0.4869, 0.3152, 0.5653, 0.194, 0.5723, 0.1987, 0.564, 0.2032, 0.5544, 0.1888, 0.5266, 0.1393, 0.5448, 0.1337, 0.5422, 0.1428, 0.528, 0.1512, 0.5422, 0.1428, 0.5405, 0.1527, 0.5288, 0.1627, 0.528, 0.1512, 0.5288, 0.1627, 0.5405, 0.1527, 0.5411, 0.1644, 0.5287, 0.1806, 0.5411, 0.1644, 0.545, 0.1784, 0.5437, 0.1978, 0.5287, 0.1806, 0.5437, 0.1978, 0.545, 0.1784, 0.5544, 0.1888, 0.564, 0.2032, 0.528, 0.1512, 0.5076, 0.1767, 0.4999, 0.1459, 0.5266, 0.1393, 0.5076, 0.1767, 0.528, 0.1512, 0.5288, 0.1627, 0.5133, 0.1911, 0.5287, 0.1806, 0.5284, 0.2017, 0.5133, 0.1911, 0.5288, 0.1627, 0.5284, 0.2017, 0.5287, 0.1806, 0.5437, 0.1978, 0.536, 0.2176, 0.5594, 0.2317, 0.5586, 0.2173, 0.578, 0.2237, 0.5754, 0.2334, 0.5586, 0.2173, 0.5539, 0.2096, 0.5812, 0.2138, 0.578, 0.2237, 0.5539, 0.2096, 0.5713, 0.2093, 0.5901, 0.2056, 0.5812, 0.2138, 0.5585, 0.265, 0.5571, 0.2544, 0.5741, 0.2522, 0.5737, 0.2614, 0.5571, 0.2544, 0.5578, 0.2432, 0.5746, 0.2429, 0.5741, 0.2522, 0.5578, 0.2432, 0.5594, 0.2317, 0.5754, 0.2334, 0.5746, 0.2429, 0.5578, 0.2432, 0.5479, 0.2451, 0.5477, 0.2325, 0.5594, 0.2317, 0.5479, 0.2451, 0.5578, 0.2432, 0.5571, 0.2544, 0.5478, 0.2595, 0.5585, 0.265, 0.5478, 0.2722, 0.5478, 0.2595, 0.5571, 0.2544, 0.5749, 0.206, 0.5713, 0.2093, 0.564, 0.2032, 0.5723, 0.1987, 0.5539, 0.2096, 0.5437, 0.1978, 0.564, 0.2032, 0.5713, 0.2093, 0.536, 0.2176, 0.5437, 0.1978, 0.5539, 0.2096, 0.5586, 0.2173, 0.5594, 0.2317, 0.5477, 0.2325, 0.536, 0.2176, 0.5586, 0.2173, 0.6396, 0.1337, 0.6369, 0.1361, 0.6352, 0.134, 0.6387, 0.1326, 0.6387, 0.1326, 0.6352, 0.134, 0.6357, 0.1315, 0.6389, 0.1314, 0.6389, 0.1314, 0.6357, 0.1315, 0.6374, 0.1291, 0.6399, 0.1302, 0.6399, 0.1302, 0.6374, 0.1291, 0.6399, 0.126, 0.6424, 0.1289, 0.644, 0.1331, 0.644, 0.1371, 0.6399, 0.1369, 0.6413, 0.134, 0.6413, 0.134, 0.6399, 0.1369, 0.6369, 0.1361, 0.6396, 0.1337, 0.6401, 0.1329, 0.6396, 0.1337, 0.6387, 0.1326, 0.6402, 0.1321, 0.6402, 0.1321, 0.6387, 0.1326, 0.6389, 0.1314, 0.6396, 0.1316, 0.6396, 0.1316, 0.6389, 0.1314, 0.6399, 0.1302, 0.6405, 0.1319, 0.6405, 0.1319, 0.6399, 0.1302, 0.6424, 0.1289, 0.6432, 0.131, 0.6432, 0.131, 0.644, 0.1331, 0.6413, 0.134, 0.6406, 0.1321, 0.6406, 0.1321, 0.6413, 0.134, 0.6396, 0.1337, 0.6401, 0.1329, 0.6396, 0.1316, 0.6405, 0.1319, 0.6404, 0.132, 0.6402, 0.1321, 0.6404, 0.132, 0.6406, 0.1321, 0.6401, 0.1329, 0.6402, 0.1321, 0.6432, 0.131, 0.6406, 0.1321, 0.6404, 0.132, 0.6405, 0.1319, 0.7415, 0.2558, 0.7305, 0.2538, 0.7258, 0.2499, 0.7404, 0.2527, 0.7404, 0.2527, 0.7258, 0.2499, 0.7254, 0.2456, 0.7405, 0.2498, 0.7405, 0.2498, 0.7254, 0.2456, 0.7313, 0.2438, 0.7427, 0.2474, 0.7427, 0.2474, 0.7313, 0.2438, 0.7373, 0.2423, 0.7454, 0.2451, 0.7425, 0.2616, 0.7341, 0.2615, 0.7358, 0.2576, 0.7428, 0.2585, 0.7428, 0.2585, 0.7358, 0.2576, 0.7305, 0.2538, 0.7415, 0.2558, 0.7479, 0.2581, 0.7428, 0.2585, 0.7415, 0.2558, 0.7517, 0.2563, 0.7517, 0.2563, 0.7415, 0.2558, 0.7404, 0.2527, 0.7457, 0.2537, 0.7457, 0.2537, 0.7404, 0.2527, 0.7405, 0.2498, 0.7513, 0.253, 0.7513, 0.253, 0.7405, 0.2498, 0.7427, 0.2474, 0.748, 0.2497, 0.748, 0.2497, 0.7427, 0.2474, 0.7454, 0.2451, 0.7555, 0.2517, 0.7542, 0.259, 0.7425, 0.2616, 0.7428, 0.2585, 0.7479, 0.2581, 0.7457, 0.2537, 0.7513, 0.253, 0.7567, 0.2555, 0.7517, 0.2563, 0.7567, 0.2555, 0.7542, 0.259, 0.7479, 0.2581, 0.7517, 0.2563, 0.748, 0.2497, 0.7555, 0.2517, 0.7567, 0.2555, 0.7513, 0.253, 0.7443, 0.4329, 0.7258, 0.4342, 0.7325, 0.4148, 0.7467, 0.4109, 0.6764, 0.6035, 0.6553, 0.5845, 0.6673, 0.5673, 0.6935, 0.5855, 0.6935, 0.5855, 0.6673, 0.5673, 0.6791, 0.5462, 0.7006, 0.5555, 0.7006, 0.5555, 0.6791, 0.5462, 0.6902, 0.5236, 0.7195, 0.5305, 0.7195, 0.5305, 0.6902, 0.5236, 0.701, 0.4992, 0.7333, 0.5057, 0.7333, 0.5057, 0.701, 0.4992, 0.7095, 0.476, 0.737, 0.4799, 0.737, 0.4799, 0.7095, 0.476, 0.718, 0.4544, 0.7407, 0.456, 0.7407, 0.456, 0.718, 0.4544, 0.7258, 0.4342, 0.7443, 0.4329, 0.6764, 0.6035, 0.6935, 0.5855, 0.7004, 0.6149, 0.6878, 0.6282, 0.7593, 0.411, 0.7661, 0.4263, 0.7443, 0.4329, 0.7467, 0.4109, 0.7407, 0.456, 0.7443, 0.4329, 0.7634, 0.4567, 0.7579, 0.4689, 0.7579, 0.4689, 0.7539, 0.4851, 0.737, 0.4799, 0.7407, 0.456, 0.7443, 0.4329, 0.7661, 0.4263, 0.7742, 0.4422, 0.7634, 0.4567, 0.7742, 0.4422, 0.7845, 0.4588, 0.7772, 0.4651, 0.7634, 0.4567, 0.7772, 0.4651, 0.7725, 0.4759, 0.7579, 0.4689, 0.7634, 0.4567, 0.7579, 0.4689, 0.7725, 0.4759, 0.767, 0.4891, 0.7539, 0.4851, 0.7648, 0.5864, 0.7654, 0.5996, 0.7515, 0.5958, 0.7538, 0.5825, 0.7515, 0.5958, 0.7407, 0.5929, 0.7328, 0.5771, 0.7538, 0.5825, 0.7407, 0.5929, 0.7393, 0.5971, 0.718, 0.6029, 0.7328, 0.5771, 0.718, 0.6029, 0.7004, 0.6149, 0.6935, 0.5855, 0.7155, 0.5855, 0.6935, 0.5855, 0.7006, 0.5555, 0.7191, 0.5663, 0.7155, 0.5855, 0.7328, 0.5771, 0.718, 0.6029, 0.7155, 0.5855, 0.7191, 0.5663, 0.7328, 0.5771, 0.7348, 0.5606, 0.7485, 0.5611, 0.7538, 0.5825, 0.7538, 0.5825, 0.7485, 0.5611, 0.7565, 0.5611, 0.7648, 0.5864, 0.7557, 0.5399, 0.7565, 0.5611, 0.7485, 0.5611, 0.7444, 0.5403, 0.7485, 0.5611, 0.7348, 0.5606, 0.7287, 0.5422, 0.7444, 0.5403, 0.7287, 0.5422, 0.7348, 0.5606, 0.7328, 0.5771, 0.7191, 0.5663, 0.7191, 0.5663, 0.7006, 0.5555, 0.7195, 0.5305, 0.7287, 0.5422, 0.7195, 0.5305, 0.7333, 0.5057, 0.7391, 0.5186, 0.7287, 0.5422, 0.7391, 0.5186, 0.7499, 0.5198, 0.7444, 0.5403, 0.7287, 0.5422, 0.7444, 0.5403, 0.7499, 0.5198, 0.7544, 0.52, 0.7557, 0.5399, 0.7581, 0.5016, 0.7544, 0.52, 0.7499, 0.5198, 0.7473, 0.5035, 0.7499, 0.5198, 0.7391, 0.5186, 0.7333, 0.5057, 0.7473, 0.5035, 0.7333, 0.5057, 0.737, 0.4799, 0.7539, 0.4851, 0.7473, 0.5035, 0.7539, 0.4851, 0.767, 0.4891, 0.7581, 0.5016, 0.7473, 0.5035, 0.7909, 0.6798, 0.7945, 0.6849, 0.7844, 0.683, 0.7883, 0.6784, 0.7945, 0.6849, 0.7858, 0.6887, 0.7812, 0.6886, 0.7844, 0.683, 0.8741, 0.411, 0.8804, 0.4187, 0.869, 0.4149, 0.8703, 0.4085, 0.8804, 0.4187, 0.8732, 0.4213, 0.8699, 0.4212, 0.869, 0.4149, 0.8732, 0.4213, 0.8809, 0.4243, 0.8723, 0.4273, 0.8699, 0.4212, 0.7978, 0.6817, 0.7909, 0.6798, 0.7883, 0.6784, 0.793, 0.6741, 0.8804, 0.4187, 0.883, 0.4217, 0.8809, 0.4243, 0.8732, 0.4213, 0.7978, 0.6817, 0.797, 0.6848, 0.7945, 0.6849, 0.7909, 0.6798, 0.7945, 0.6849, 0.797, 0.6848, 0.7953, 0.6881, 0.7858, 0.6887, 0.9607, 0.5739, 0.9618, 0.5805, 0.9461, 0.5824, 0.9436, 0.5749, 0.9652, 0.5423, 0.9642, 0.5473, 0.9506, 0.5428, 0.9505, 0.5367, 0.9642, 0.5473, 0.9628, 0.5544, 0.9492, 0.5516, 0.9506, 0.5428, 0.9628, 0.5544, 0.9614, 0.5608, 0.9463, 0.5593, 0.9492, 0.5516, 0.9614, 0.5608, 0.9606, 0.5661, 0.9439, 0.5655, 0.9463, 0.5593, 0.9606, 0.5661, 0.9607, 0.5739, 0.9436, 0.5749, 0.9439, 0.5655, 0.9797, 0.5522, 0.978, 0.5576, 0.9628, 0.5544, 0.9642, 0.5473, 0.978, 0.5576, 0.9768, 0.5622, 0.9614, 0.5608, 0.9628, 0.5544, 0.9768, 0.5622, 0.9767, 0.5662, 0.9606, 0.5661, 0.9614, 0.5608, 0.9767, 0.5662, 0.9774, 0.5718, 0.9607, 0.5739, 0.9606, 0.5661, 0.9774, 0.5718, 0.9789, 0.5774, 0.9618, 0.5805, 0.9607, 0.5739, 0.9817, 0.5478, 0.9797, 0.5522, 0.9642, 0.5473, 0.9652, 0.5423, 0.9878, 0.5652, 0.9852, 0.5693, 0.9774, 0.5718, 0.9767, 0.5662, 0.9852, 0.5693, 0.9903, 0.5702, 0.9789, 0.5774, 0.9774, 0.5718, 0.9918, 0.5568, 0.9868, 0.5565, 0.9797, 0.5522, 0.9817, 0.5478, 0.9868, 0.5565, 0.9885, 0.5615, 0.978, 0.5576, 0.9797, 0.5522, 0.9885, 0.5615, 0.9827, 0.5628, 0.9768, 0.5622, 0.978, 0.5576, 0.9827, 0.5628, 0.9878, 0.5652, 0.9767, 0.5662, 0.9768, 0.5622, 0.9918, 0.5568, 0.9925, 0.5636, 0.9885, 0.5615, 0.9868, 0.5565, 0.9885, 0.5615, 0.9925, 0.5636, 0.9878, 0.5652, 0.9827, 0.5628, 0.9878, 0.5652, 0.9925, 0.5636, 0.9903, 0.5702, 0.9852, 0.5693, 0.7507, 0.1108, 0.7335, 0.09421, 0.7332, 0.07041, 0.7502, 0.05369, 0.7746, 0.1109, 0.7507, 0.1108, 0.7502, 0.05369, 0.7741, 0.05352, 0.7741, 0.05352, 0.7914, 0.06989, 0.7914, 0.09375, 0.7746, 0.1109])
me_retopoflow.materials.append(mat_antler)
me_retopoflow.use_remesh_fix_poles = True
me_retopoflow.use_remesh_preserve_attributes = False
me_retopoflow.use_mirror_vertex_groups = False
me_retopoflow.update()
me_plane = bpy.data.meshes.new('Plane')
me_plane.from_pydata([(-1.0, -1.0, 1.019), (1.0, -1.0, 1.019), (-1.0, -1.0, 0.2601), (-0.7399, -1.0, 0.0), (-0.9873, -1.0, 0.1797), (-0.9503, -1.0, 0.1072), (-0.8928, -1.0, 0.04968), (-0.8203, -1.0, 0.01273), (0.7399, -1.0, 0.0), (1.0, -1.0, 0.2601), (0.8203, -1.0, 0.01273), (0.8928, -1.0, 0.04968), (0.9503, -1.0, 0.1072), (0.9873, -1.0, 0.1797), (-1.0, 0.7399, 0.2601), (-0.7399, 1.0, 0.2601), (-0.7399, 0.7399, 0.0), (-0.9873, 0.8203, 0.2601), (-0.9503, 0.8928, 0.2601), (-0.9873, 0.7399, 0.1797), (-0.9722, 0.8229, 0.1776), (-0.9373, 0.8892, 0.1803), (-0.9503, 0.7399, 0.1072), (-0.9371, 0.8199, 0.1106), (-0.9124, 0.8775, 0.1225), (-0.7399, 0.9873, 0.1797), (-0.7399, 0.9503, 0.1072), (-0.8203, 0.9873, 0.2601), (-0.8224, 0.9722, 0.1771), (-0.8197, 0.9373, 0.1108), (-0.8928, 0.9503, 0.2601), (-0.8894, 0.9371, 0.1801), (-0.8775, 0.9124, 0.1225), (-0.8203, 0.7399, 0.01274), (-0.8928, 0.7399, 0.04966), (-0.7399, 0.8203, 0.01274), (-0.8229, 0.8224, 0.02782), (-0.8892, 0.8197, 0.06267), (-0.7399, 0.8928, 0.04966), (-0.8199, 0.8894, 0.06286), (-0.8775, 0.8775, 0.08756), (1.0, 0.7399, 0.2601), (0.7399, 0.7399, 0.0), (0.7399, 1.0, 0.2601), (0.9873, 0.7399, 0.1797), (0.9503, 0.7399, 0.1072), (0.9873, 0.8203, 0.2601), (0.9722, 0.8224, 0.1771), (0.9373, 0.8197, 0.1108), (0.9503, 0.8928, 0.2601), (0.9371, 0.8894, 0.1801), (0.9124, 0.8775, 0.1225), (0.7399, 0.8203, 0.01274), (0.7399, 0.8928, 0.04966), (0.8203, 0.7399, 0.01274), (0.8224, 0.8229, 0.02782), (0.8197, 0.8892, 0.06267), (0.8928, 0.7399, 0.04966), (0.8894, 0.8199, 0.06286), (0.8775, 0.8775, 0.08756), (0.8203, 0.9873, 0.2601), (0.8928, 0.9503, 0.2601), (0.7399, 0.9873, 0.1797), (0.8229, 0.9722, 0.1776), (0.8892, 0.9373, 0.1803), (0.7399, 0.9503, 0.1072), (0.8199, 0.9371, 0.1106), (0.8775, 0.9124, 0.1225), (-0.7399, 1.0, 1.019), (-1.0, 0.7399, 1.019), (-0.8203, 0.9873, 1.019), (-0.8928, 0.9503, 1.019), (-0.9503, 0.8928, 1.019), (-0.9873, 0.8203, 1.019), (1.0, 0.7399, 1.019), (0.7399, 1.0, 1.019), (0.9873, 0.8203, 1.019), (0.9503, 0.8928, 1.019), (0.8928, 0.9503, 1.019), (0.8203, 0.9873, 1.019)], [], [(9, 41, 74, 1), (43, 15, 68, 75), (3, 16, 42, 8), (14, 17, 20, 19), (17, 18, 21, 20), (18, 30, 31, 21), (19, 20, 23, 22), (20, 21, 24, 23), (21, 31, 32, 24), (15, 25, 28, 27), (25, 26, 29, 28), (26, 38, 39, 29), (27, 28, 31, 30), (28, 29, 32, 31), (29, 39, 40, 32), (16, 33, 36, 35), (33, 34, 37, 36), (34, 22, 23, 37), (35, 36, 39, 38), (36, 37, 40, 39), (37, 23, 24, 40), (24, 32, 40), (41, 44, 47, 46), (44, 45, 48, 47), (45, 57, 58, 48), (46, 47, 50, 49), (47, 48, 51, 50), (48, 58, 59, 51), (42, 52, 55, 54), (52, 53, 56, 55), (53, 65, 66, 56), (54, 55, 58, 57), (55, 56, 59, 58), (56, 66, 67, 59), (43, 60, 63, 62), (60, 61, 64, 63), (61, 49, 50, 64), (62, 63, 66, 65), (63, 64, 67, 66), (64, 50, 51, 67), (51, 59, 67), (16, 3, 7, 33), (33, 7, 6, 34), (34, 6, 5, 22), (22, 5, 4, 19), (19, 4, 2, 14), (8, 42, 54, 10), (10, 54, 57, 11), (11, 57, 45, 12), (12, 45, 44, 13), (13, 44, 41, 9), (42, 16, 35, 52), (52, 35, 38, 53), (53, 38, 26, 65), (65, 26, 25, 62), (62, 25, 15, 43), (43, 75, 79, 60), (60, 79, 78, 61), (61, 78, 77, 49), (49, 77, 76, 46), (46, 76, 74, 41), (68, 15, 27, 70), (70, 27, 30, 71), (71, 30, 18, 72), (72, 18, 17, 73), (73, 17, 14, 69), (14, 2, 0, 69)])
me_plane.polygons.foreach_set('use_smooth', [True] * 67)
_uv = me_plane.uv_layers.new(name='UVMap')
_uv.uv.foreach_set('vector', [1.0, 0.0, 1.0, 0.8699, 1.0, 0.8699, 1.0, 0.0, 0.8699, 1.0, 0.1301, 1.0, 0.1301, 1.0, 0.8699, 1.0, 0.1301, 0.0, 0.1301, 0.8699, 0.8699, 0.8699, 0.8699, 0.0, 0.0, 0.8699, 0.0, 0.9101, 0.0, 0.9114, 0.0, 0.8699, 0.0, 0.9101, 0.0, 0.9464, 0.0, 0.9446, 0.0, 0.9114, 0.0, 0.9464, 0.0, 1.0, 0.0, 1.0, 0.0, 0.9446, 0.0, 0.8699, 0.0, 0.9114, 0.0, 0.91, 0.0, 0.8699, 0.0, 0.9114, 0.0, 0.9446, 0.0, 0.9388, 0.0, 0.91, 0.0, 0.9446, 0.0, 1.0, 0.0, 1.0, 0.0, 0.9388, 0.1301, 1.0, 0.1301, 1.0, 0.08879, 1.0, 0.08986, 1.0, 0.1301, 1.0, 0.1301, 1.0, 0.09014, 1.0, 0.08879, 1.0, 0.1301, 1.0, 0.1301, 1.0, 0.09004, 1.0, 0.09014, 1.0, 0.08986, 1.0, 0.08879, 1.0, 0.05532, 1.0, 0.05362, 1.0, 0.08879, 1.0, 0.09014, 1.0, 0.06124, 1.0, 0.05532, 1.0, 0.09014, 1.0, 0.09004, 1.0, 0.06124, 1.0, 0.06124, 1.0, 0.1301, 0.8699, 0.08986, 0.8699, 0.08856, 0.9112, 0.1301, 0.9101, 0.08986, 0.8699, 0.05362, 0.8699, 0.05538, 0.9099, 0.08856, 0.9112, 0.05362, 0.8699, 0.0, 0.8699, 0.0, 0.91, 0.05538, 0.9099, 0.1301, 0.9101, 0.08856, 0.9112, 0.09004, 0.9447, 0.1301, 0.9464, 0.08856, 0.9112, 0.05538, 0.9099, 0.06124, 0.9388, 0.09004, 0.9447, 0.05538, 0.9099, 0.0, 0.91, 0.0, 0.9388, 0.06124, 0.9388, 0.0, 0.9388, 0.06124, 1.0, 0.06124, 0.9388, 1.0, 0.8699, 1.0, 0.8699, 1.0, 0.9112, 1.0, 0.9101, 1.0, 0.8699, 1.0, 0.8699, 1.0, 0.9099, 1.0, 0.9112, 1.0, 0.8699, 1.0, 0.8699, 1.0, 0.91, 1.0, 0.9099, 1.0, 0.9101, 1.0, 0.9112, 1.0, 0.9447, 1.0, 0.9464, 1.0, 0.9112, 1.0, 0.9099, 1.0, 0.9388, 1.0, 0.9447, 1.0, 0.9099, 1.0, 0.91, 1.0, 0.9388, 1.0, 0.9388, 0.8699, 0.8699, 0.8699, 0.9101, 0.9112, 0.9114, 0.9101, 0.8699, 0.8699, 0.9101, 0.8699, 0.9464, 0.9099, 0.9446, 0.9112, 0.9114, 0.8699, 0.9464, 0.8699, 1.0, 0.91, 1.0, 0.9099, 0.9446, 0.9101, 0.8699, 0.9112, 0.9114, 0.9447, 0.91, 0.9464, 0.8699, 0.9112, 0.9114, 0.9099, 0.9446, 0.9388, 0.9388, 0.9447, 0.91, 0.9099, 0.9446, 0.91, 1.0, 0.9388, 1.0, 0.9388, 0.9388, 0.8699, 1.0, 0.9101, 1.0, 0.9114, 1.0, 0.8699, 1.0, 0.9101, 1.0, 0.9464, 1.0, 0.9446, 1.0, 0.9114, 1.0, 0.9464, 1.0, 1.0, 1.0, 1.0, 1.0, 0.9446, 1.0, 0.8699, 1.0, 0.9114, 1.0, 0.91, 1.0, 0.8699, 1.0, 0.9114, 1.0, 0.9446, 1.0, 0.9388, 1.0, 0.91, 1.0, 0.9446, 1.0, 1.0, 1.0, 1.0, 1.0, 0.9388, 1.0, 1.0, 0.9388, 0.9388, 0.9388, 0.9388, 1.0, 0.1301, 0.8699, 0.1301, 0.0, 0.08987, 0.0, 0.08986, 0.8699, 0.08986, 0.8699, 0.08987, 0.0, 0.05361, 0.0, 0.05362, 0.8699, 0.05362, 0.8699, 0.05361, 0.0, 0.0, 0.0, 0.0, 0.8699, 0.0, 0.8699, 0.0, 0.0, 0.0, 0.0, 0.0, 0.8699, 0.0, 0.8699, 0.0, 0.0, 0.0, 0.0, 0.0, 0.8699, 0.8699, 0.0, 0.8699, 0.8699, 0.9101, 0.8699, 0.9101, 0.0, 0.9101, 0.0, 0.9101, 0.8699, 0.9464, 0.8699, 0.9464, 0.0, 0.9464, 0.0, 0.9464, 0.8699, 1.0, 0.8699, 1.0, 0.0, 1.0, 0.0, 1.0, 0.8699, 1.0, 0.8699, 1.0, 0.0, 1.0, 0.0, 1.0, 0.8699, 1.0, 0.8699, 1.0, 0.0, 0.8699, 0.8699, 0.1301, 0.8699, 0.1301, 0.9101, 0.8699, 0.9101, 0.8699, 0.9101, 0.1301, 0.9101, 0.1301, 0.9464, 0.8699, 0.9464, 0.8699, 0.9464, 0.1301, 0.9464, 0.1301, 1.0, 0.8699, 1.0, 0.8699, 1.0, 0.1301, 1.0, 0.1301, 1.0, 0.8699, 1.0, 0.8699, 1.0, 0.1301, 1.0, 0.1301, 1.0, 0.8699, 1.0, 0.8699, 1.0, 0.8699, 1.0, 0.9101, 1.0, 0.9101, 1.0, 0.9101, 1.0, 0.9101, 1.0, 0.9464, 1.0, 0.9464, 1.0, 0.9464, 1.0, 0.9464, 1.0, 1.0, 0.9464, 1.0, 0.9464, 1.0, 0.9464, 1.0, 0.9464, 1.0, 0.9101, 1.0, 0.9101, 1.0, 0.9101, 1.0, 0.9101, 1.0, 0.8699, 1.0, 0.8699, 0.1301, 1.0, 0.1301, 1.0, 0.08986, 1.0, 0.08987, 1.0, 0.08987, 1.0, 0.08986, 1.0, 0.05362, 1.0, 0.05361, 1.0, 0.05361, 1.0, 0.05362, 1.0, 0.0, 0.9464, 0.0, 0.9464, 0.0, 0.9464, 0.0, 0.9464, 0.0, 0.9101, 0.0, 0.9101, 0.0, 0.9101, 0.0, 0.9101, 0.0, 0.8699, 0.0, 0.8699, 0.0, 0.8699, 0.0, 0.0, 0.0, 0.0, 0.0, 0.8699])
me_plane.use_remesh_fix_poles = True
me_plane.use_remesh_preserve_attributes = False
me_plane.use_mirror_vertex_groups = False
me_plane.update()

# ---- objects
ob_antler = bpy.data.objects.new('Antler', me_retopoflow)
ob_plane = bpy.data.objects.new('Plane', me_plane)

# ---- transforms, parenting, visibility, modifiers, constraints
ob_antler.location = (0.0, 0.0, 0.0)
ob_antler.lineart.crease_threshold = 0.0
_vg = ob_antler.vertex_groups.new(name='Group')
for _i, _w in zip([0, 1, 2, 3, 4, 5, 6, 7, 8, 9, 10, 11, 12, 13, 14, 15, 16, 17, 18, 19, 20, 21, 22, 23, 24, 25, 26, 27, 28, 29, 30, 31, 32, 33, 34, 35, 36, 37, 38, 39, 40, 41, 42, 43, 44, 45, 46, 47, 48, 49, 50, 51, 52, 53, 54, 55, 56, 57, 58, 59, 60, 61, 62, 63, 64, 65, 66, 67, 68, 69, 70, 71, 72, 73, 74, 75, 76, 77, 78, 79, 80, 81, 82, 83, 84, 85, 86, 87, 88, 89, 90, 91, 92, 93, 94, 95, 96, 97, 98, 99, 100, 101, 102, 103, 104, 105, 106, 107, 108, 109, 110, 111, 112, 113, 114, 115, 116, 117, 118, 119, 120, 121, 122, 123, 124, 125, 126, 127, 128, 129, 130, 131, 132, 133, 134, 135, 136, 137, 138, 139, 140, 141, 142, 143, 144, 145, 146, 147, 148, 149, 150, 151, 152, 153, 154, 155, 156, 157, 158, 159, 160, 161, 162, 163, 164, 165, 166, 167, 168, 169, 170, 171, 172, 173, 174, 175, 176, 177, 178, 179, 180, 181, 182, 183, 184, 185, 186, 187, 188, 189, 190, 191, 192, 193, 194, 195, 196, 197, 198, 199, 200, 201, 202, 203, 204, 205, 206, 207, 208, 209, 210, 211, 212, 213, 214, 215, 216, 217, 218, 219, 220, 221, 222, 223, 224, 225, 226, 227, 228, 229, 230, 231, 232, 233, 234, 235, 236, 237, 238, 239, 240, 241, 242, 243, 244, 245, 246, 247, 248, 249, 250, 251, 252, 253, 254, 255, 256, 257, 258, 259, 260, 261, 262, 263, 264, 265, 266, 267, 268, 269, 270, 271, 272, 273, 274, 275, 276, 277, 278, 279, 280, 281, 282, 283, 284, 285, 286, 287, 288, 289, 290, 291, 292, 293, 294, 295, 296, 297, 298, 299, 300, 301, 302, 303, 304, 305, 306, 307, 308, 309, 310, 311, 312, 313, 314, 315, 316, 317, 318, 319, 320, 321, 322, 323, 324, 325, 326, 327, 328, 329, 330, 331, 332, 333, 334, 335, 336, 337, 338, 339, 340, 341, 342, 343, 344, 345, 346, 347, 348, 349, 350, 351, 352, 353, 354, 355, 356, 357, 358, 359, 360, 361, 362, 363, 364, 365, 366, 367, 368, 369, 370, 371, 372, 373, 374, 375, 376, 377, 378, 379, 380, 381, 382, 383, 384, 385, 386, 387, 388, 389, 390, 391, 392, 393, 394, 395, 396, 397, 398, 399, 400, 401, 402, 403, 404, 405, 406, 407, 408, 409, 410, 411, 412, 413, 414, 415, 416, 417, 418, 419, 420, 421, 422, 423, 424, 425, 426, 427, 428, 429, 430, 431, 432, 433, 434, 435, 436, 437, 438, 439, 440, 441, 442, 443, 444, 445, 446, 447, 448, 449, 450, 451, 452, 453, 454, 455, 456, 457, 458, 459, 460, 461, 462, 463, 464, 465, 466, 467, 468, 469, 470, 471, 472, 473, 474, 475, 476, 477, 478, 479, 480, 481, 482, 483, 484, 485, 486, 487, 488, 489, 490, 491, 492, 493, 494, 495, 496, 497, 498, 499, 500, 501, 502, 503, 504, 505, 506, 507, 508, 509, 510, 511, 512, 513, 514, 515, 516, 517, 518, 519, 520, 521, 522, 523, 524, 525, 526, 527, 528, 529, 530, 531, 532, 533, 534, 535, 536, 537, 538, 539, 540], [0.9332, 0.9209, 0.4192, 0.6572, 0.8602, 0.8344, 0.6329, 0.6952, 0.8214, 0.9011, 0.6739, 0.505, 0.4829, 0.7964, 0.8514, 0.7252, 0.768, 0.7824, 0.888, 0.9608, 0.9748, 0.9621, 0.9213, 0.8474, 0.2675, 0.2232, 0.285, 0.5081, 0.7011, 0.7114, 0.6046, 0.4202, 0.4342, 0.4435, 0.3315, 0.1961, 0.1112, 0.09049, 0.1188, 0.2556, 0.08547, 0.1668, 0.1698, 0.1156, 0.05474, 0.02273, 0.01614, 0.0268, 0.003918, 0.0005631, 0.000273, 0.001218, 0.0143, 0.04234, 0.04164, 0.02019, 0.0001015, 0.0, 0.0, 0.0, 0.0, 0.0001965, 0.00206, 0.001661, 0.0, 0.0, 0.0, 0.0, 0.0, 0.0, 0.0, 0.0, 0.0, 0.0, 0.0, 0.0, 0.0, 0.0, 0.0, 0.0, 0.0, 0.0, 0.0, 0.0, 0.0, 0.0, 0.0, 0.0, 0.0, 0.0, 0.0, 0.0, 0.0, 0.0, 0.0, 0.0, 0.0, 0.0, 0.0, 0.0, 0.0, 0.0, 0.0, 0.0, 0.0, 0.0, 0.0, 0.0, 0.0, 0.0, 0.0, 0.0, 0.0, 0.0, 0.0, 0.0, 0.0, 0.0, 0.0, 0.0, 0.0, 0.0, 0.0, 0.0, 0.0, 0.0, 0.0, 0.0, 0.0, 0.0, 0.0, 0.0, 0.0, 0.0, 0.0, 0.0, 0.0, 0.0, 0.0, 0.0, 0.0, 0.0, 0.0, 0.0, 0.0, 0.0, 0.0, 0.0, 0.0, 0.0, 0.0, 0.0, 0.0, 0.0, 0.0, 0.0, 0.0, 0.0, 0.0, 0.0, 0.0, 0.0, 0.0, 0.0, 0.0, 0.0, 0.0, 0.0, 0.0, 0.0, 0.0, 0.0, 0.0, 0.0, 0.0, 0.0, 0.0, 0.0, 0.0, 0.0, 0.0, 0.0, 0.0, 0.0, 0.0, 0.0, 0.0, 0.0, 0.0, 0.0, 0.0, 0.0, 0.0, 0.0, 0.0, 0.0, 0.0, 0.0, 0.0, 0.0, 0.0, 0.0, 0.0, 0.0, 0.0, 0.0, 0.0, 0.0, 0.0, 0.0, 0.0, 0.0, 0.0, 0.0, 0.0, 0.0, 0.0, 0.0, 0.0, 0.0, 0.0, 0.0, 0.0, 0.0, 0.0, 0.0, 0.0, 0.0, 0.0, 0.0, 0.0, 0.0, 0.0, 0.0, 0.0, 0.0, 0.0, 0.0, 0.0, 0.0, 0.0, 0.0, 0.0, 0.0, 0.0, 0.0, 0.0, 0.0, 0.0, 0.0, 0.0, 0.0, 0.0, 0.0, 0.0, 0.0, 0.0, 0.0, 0.0, 0.0, 0.0, 0.0, 0.0, 0.0, 0.0, 0.0, 0.0, 0.0, 0.0, 0.0, 0.0, 0.0, 0.0, 0.0, 0.0, 0.0, 0.0, 0.0, 0.0, 0.0, 0.0, 0.0, 0.0, 0.0, 0.0, 0.0, 0.0, 0.0, 0.0, 0.0, 0.0, 0.0, 0.0, 0.0, 0.0, 0.0, 0.0, 0.0, 0.0, 0.0, 0.0, 0.0, 0.0, 0.0, 0.0, 0.0, 0.0, 0.0, 0.0, 0.0, 0.0, 0.0, 0.0, 0.0, 0.0, 0.0, 0.0, 0.0, 0.0, 0.0, 0.0, 0.0, 0.0, 0.0, 0.0, 0.0, 0.0, 0.0, 0.0, 0.0, 0.0, 0.0, 0.0, 0.0, 0.0, 0.0, 0.0, 0.0, 0.0, 0.0, 0.0, 0.0, 0.0, 0.0, 0.0, 0.0, 0.0, 0.0, 0.0, 0.0, 0.0, 0.0, 0.6846, 0.1003, 0.05104, 0.2374, 0.3453, 0.2783, 0.5884, 0.5434, 0.5736, 0.6375, 0.107, 0.06915, 0.233, 0.2834, 0.3428, 0.6598, 0.08255, 0.05871, 0.01215, 0.007449, 0.006355, 0.009985, 0.01661, 0.01817, 0.0009276, 0.0005966, 0.000203, 0.0001837, 0.0003572, 0.0009621, 0.9783, 0.9987, 0.9997, 0.9839, 0.9858, 1.0, 1.0, 1.0, 0.8807, 0.9183, 1.0, 1.0, 0.8771, 0.8717, 0.9623, 1.0, 0.8228, 0.9072, 0.9946, 0.9983, 0.9969, 0.9891, 0.961, 0.8517, 1.0, 1.0, 1.0, 0.9881, 0.9591, 0.9594, 0.9889, 1.0, 0.7835, 0.8417, 0.9239, 0.9662, 0.9859, 0.9907, 0.9812, 0.8921, 0.7358, 0.7782, 3.184e-05, 0.0, 0.0, 0.0, 9.822e-06, 0.0, 0.0, 0.0, 0.0, 0.0, 0.0, 0.0, 0.0, 0.0, 0.0, 0.0, 0.0, 0.0, 0.0, 0.0, 0.0, 0.0, 0.0, 0.0, 0.0, 0.0, 0.0, 0.0, 0.0, 0.0, 0.0, 0.0, 0.0, 0.0, 0.0, 0.0, 0.0, 0.0, 0.0, 0.0, 0.0, 0.0, 0.0, 0.0, 0.0, 0.0, 0.0, 0.0, 0.0, 0.0, 0.0, 0.0, 0.0, 0.0, 0.0, 0.0, 0.0, 0.0, 0.0, 0.0, 0.0, 0.0, 0.0, 0.0, 0.0, 0.0, 0.0, 0.0, 0.0, 0.0, 0.0, 0.0, 0.0, 0.0, 0.0, 0.0, 0.0, 0.0, 0.0, 0.0, 0.0, 0.0, 0.0, 0.0, 0.0, 0.0, 0.0, 0.0, 0.0, 0.0, 0.0, 0.0, 0.0, 0.0, 0.0, 0.0, 0.0, 0.0, 0.0, 0.0, 0.0, 0.0, 0.0, 0.0, 0.0, 0.0, 0.0, 0.0, 0.0, 0.0, 0.0, 0.0, 0.0, 0.0, 0.0, 0.0, 0.0]): _vg.add([_i], _w, 'REPLACE')
_m = ob_antler.modifiers.new('Displace', 'DISPLACE')
_m.vertex_group = 'Group'
_m.strength = 0.01
ob_plane.location = (0.0, 0.0, 0.03057)
ob_plane.scale = (2.639, 2.639, 2.639)
ob_plane.lineart.crease_threshold = 0.0

# ---- collection membership
col_collection.objects.link(ob_antler)
col_collection.objects.link(ob_plane)

# ---- scene / render settings (as saved in the file)
scene.frame_start = 1; scene.frame_end = 250; scene.frame_set(1)
scene.render.engine = 'CYCLES'
scene.render.film_transparent = True
scene.cycles.use_denoising = False
scene.cycles.samples = 128
scene.cycles.sampling_pattern = 'TABULATED_SOBOL'
scene.cycles.use_adaptive_sampling = False
scene.cycles.use_light_tree = False
scene.cycles.bake_type = 'DIFFUSE'
scene.eevee.use_gtao = True
scene.view_settings.view_transform = 'Filmic'
bpy.context.view_layer.update()

# ---- added for rendering (the .blend has no active camera and no usable light): camera, sun
cam_auto = bpy.data.cameras.new('AutoCamera')
cam_auto.lens = 50.0
cam_auto.sensor_width = 36.0
cam_auto.clip_end = 1000.0
ob_auto_camera = bpy.data.objects.new('AutoCamera', cam_auto)
scene.collection.objects.link(ob_auto_camera)
ob_auto_camera.location = (7.34026, -8.80831, 7.2478)
ob_auto_camera.rotation_euler = (1.09748, -7.21219e-08, 0.694738)
scene.camera = ob_auto_camera
light_auto_sun = bpy.data.lights.new('AutoSun', 'SUN')
light_auto_sun.energy = 3.0
light_auto_sun.angle = 0.0523599
ob_auto_sun = bpy.data.objects.new('AutoSun', light_auto_sun)
scene.collection.objects.link(ob_auto_sun)
ob_auto_sun.rotation_euler = (0.872665, 0.174533, 0.523599)
bpy.context.view_layer.update()
